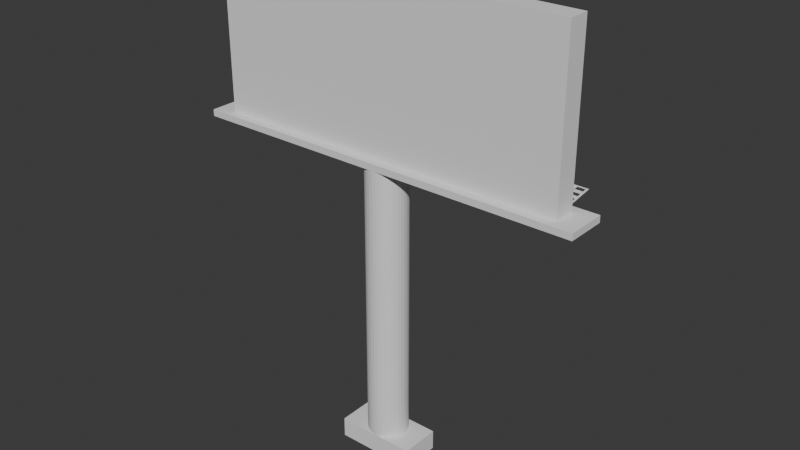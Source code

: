 # Source: outdoor_1.blend  (saved by Blender 4.2.66; exported with 4.5.12 LTS)
import bpy
from mathutils import Matrix  # noqa: F401  (used for matrix-valued properties, if any)

bpy.ops.wm.read_factory_settings(use_empty=True)
scene = bpy.context.scene
scene.name = 'Scene'

# ---- collections
col_collection = bpy.data.collections.new('Collection'); scene.collection.children.link(col_collection)
col_luz = bpy.data.collections.new('luz'); scene.collection.children.link(col_luz)
col_luminaria = bpy.data.collections.new('luminaria'); scene.collection.children.link(col_luminaria)

# ---- world
world_world = bpy.data.worlds.new('World'); scene.world = world_world
world_world.use_nodes = True; world_world.node_tree.nodes.clear()
_N = world_world.node_tree.nodes; _L = world_world.node_tree.links
n0 = _N.new('ShaderNodeOutputWorld'); n0.name = 'World Output'; n0.location = (300, 300)
n1 = _N.new('ShaderNodeBackground'); n1.name = 'Background'; n1.location = (10, 300)
n1.inputs[0].default_value = (0.05088, 0.05088, 0.05088, 1.0)
_L.new(n1.outputs[0], n0.inputs[0])
n0.is_active_output = True
world_world.color = (0.05088, 0.05088, 0.05088)
world_world.sun_shadow_jitter_overblur = 0.0

# ---- meshes
me_cube_003 = bpy.data.meshes.new('Cube.003')
me_cube_003.from_pydata([(-2.0, -1.0, 0.0), (-2.0, -1.0, 1.0), (-2.0, 1.0, 0.0), (-2.0, 1.0, 1.0), (2.0, -1.0, 0.0), (2.0, -1.0, 1.0), (2.0, 1.0, 0.0), (2.0, 1.0, 1.0), (-9.0, -1.0, 15.33), (-9.0, -1.0, 15.0), (0.0, 1.0, 1.0), (0.0, 1.0, 15.0), (0.1951, 0.9808, 1.0), (0.1951, 0.9808, 15.0), (0.3827, 0.9239, 1.0), (0.3827, 0.9239, 15.0), (0.5556, 0.8315, 1.0), (0.5556, 0.8315, 15.0), (0.7071, 0.7071, 1.0), (0.7071, 0.7071, 15.0), (0.8315, 0.5556, 1.0), (0.8315, 0.5556, 15.0), (0.9239, 0.3827, 1.0), (0.9239, 0.3827, 15.0), (0.9808, 0.1951, 1.0), (0.9808, 0.1951, 15.0), (1.0, 0.0, 1.0), (1.0, 0.0, 15.0), (0.9808, -0.1951, 1.0), (0.9808, -0.1951, 15.0), (0.9239, -0.3827, 1.0), (0.9239, -0.3827, 15.0), (0.8315, -0.5556, 1.0), (0.8315, -0.5556, 15.0), (0.7071, -0.7071, 1.0), (0.7071, -0.7071, 15.0), (0.5556, -0.8315, 1.0), (0.5556, -0.8315, 15.0), (0.3827, -0.9239, 1.0), (0.3827, -0.9239, 15.0), (0.1951, -0.9808, 1.0), (0.1951, -0.9808, 15.0), (0.0, -1.0, 1.0), (0.0, -1.0, 15.0), (-0.1951, -0.9808, 1.0), (-0.1951, -0.9808, 15.0), (-0.3827, -0.9239, 1.0), (-0.3827, -0.9239, 15.0), (-0.5556, -0.8315, 1.0), (-0.5556, -0.8315, 15.0), (-0.7071, -0.7071, 1.0), (-0.7071, -0.7071, 15.0), (-0.8315, -0.5556, 1.0), (-0.8315, -0.5556, 15.0), (-0.9239, -0.3827, 1.0), (-0.9239, -0.3827, 15.0), (-0.9808, -0.1951, 1.0), (-0.9808, -0.1951, 15.0), (-1.0, 0.0, 1.0), (-1.0, 0.0, 15.0), (-0.9808, 0.1951, 1.0), (-0.9808, 0.1951, 15.0), (-0.9239, 0.3827, 1.0), (-0.9239, 0.3827, 15.0), (-0.8315, 0.5556, 1.0), (-0.8315, 0.5556, 15.0), (-0.7071, 0.7071, 1.0), (-0.7071, 0.7071, 15.0), (-0.5556, 0.8315, 1.0), (-0.5556, 0.8315, 15.0), (-0.3827, 0.9239, 1.0), (-0.3827, 0.9239, 15.0), (-0.1951, 0.9808, 1.0), (-0.1951, 0.9808, 15.0), (-9.0, 1.0, 15.0), (-9.0, 1.0, 15.33), (9.0, -1.0, 15.0), (9.0, -1.0, 15.33), (9.0, 1.0, 15.0), (9.0, 1.0, 15.33), (9.0, -0.5409, 15.33), (9.0, -0.5409, 15.0), (-9.0, -0.5409, 15.33), (-9.0, -0.5409, 15.0), (9.0, 0.5263, 15.0), (-9.0, 0.5263, 15.33), (9.0, 0.5263, 15.33), (-9.0, 0.5263, 15.0), (9.0, 0.5263, 23.33), (9.0, -0.5409, 23.33), (-9.0, -0.5409, 23.33), (-9.0, 0.5263, 23.33), (-10.0, 1.0, 15.33), (-10.0, 1.0, 15.0), (-10.0, 0.5263, 15.33), (-10.0, -1.0, 15.0), (-10.0, -1.0, 15.33), (-10.0, -0.5409, 15.0), (-10.0, -0.5409, 15.33), (-10.0, 0.5263, 15.0), (10.0, -1.0, 15.33), (10.0, -1.0, 15.0), (10.0, -0.5409, 15.33), (10.0, 0.5263, 15.0), (10.0, 1.0, 15.0), (10.0, 1.0, 15.33), (10.0, 0.5263, 15.33), (10.0, -0.5409, 15.0), (8.711, 2.258, 15.6), (-8.714, 2.258, 15.6), (8.711, 0.4936, 15.34), (-8.714, 0.4936, 15.34), (8.609, 2.258, 15.6), (8.217, 2.258, 15.6), (7.826, 2.258, 15.6), (7.435, 2.258, 15.6), (7.043, 2.258, 15.6), (6.652, 2.258, 15.6), (6.261, 2.258, 15.6), (5.87, 2.258, 15.6), (5.478, 2.258, 15.6), (5.087, 2.258, 15.6), (4.696, 2.258, 15.6), (4.304, 2.258, 15.6), (3.913, 2.258, 15.6), (3.522, 2.258, 15.6), (3.13, 2.258, 15.6), (2.739, 2.258, 15.6), (2.348, 2.258, 15.6), (1.957, 2.258, 15.6), (1.565, 2.258, 15.6), (1.174, 2.258, 15.6), (0.7826, 2.258, 15.6), (0.3913, 2.258, 15.6), (-3.874e-07, 2.258, 15.6), (-0.3913, 2.258, 15.6), (-0.7826, 2.258, 15.6), (-1.174, 2.258, 15.6), (-1.565, 2.258, 15.6), (-1.957, 2.258, 15.6), (-2.348, 2.258, 15.6), (-2.739, 2.258, 15.6), (-3.13, 2.258, 15.6), (-3.522, 2.258, 15.6), (-3.913, 2.258, 15.6), (-4.304, 2.258, 15.6), (-4.696, 2.258, 15.6), (-5.087, 2.258, 15.6), (-5.478, 2.258, 15.6), (-5.87, 2.258, 15.6), (-6.261, 2.258, 15.6), (-6.652, 2.258, 15.6), (-7.043, 2.258, 15.6), (-7.435, 2.258, 15.6), (-7.826, 2.258, 15.6), (-8.217, 2.258, 15.6), (-8.609, 2.258, 15.6), (-8.609, 0.4936, 15.34), (-8.217, 0.4936, 15.34), (-7.826, 0.4936, 15.34), (-7.435, 0.4936, 15.34), (-7.043, 0.4936, 15.34), (-6.652, 0.4936, 15.34), (-6.261, 0.4936, 15.34), (-5.87, 0.4936, 15.34), (-5.478, 0.4936, 15.34), (-5.087, 0.4936, 15.34), (-4.696, 0.4936, 15.34), (-4.304, 0.4936, 15.34), (-3.913, 0.4936, 15.34), (-3.522, 0.4936, 15.34), (-3.13, 0.4936, 15.34), (-2.739, 0.4936, 15.34), (-2.348, 0.4936, 15.34), (-1.957, 0.4936, 15.34), (-1.565, 0.4936, 15.34), (-1.174, 0.4936, 15.34), (-0.7826, 0.4936, 15.34), (-0.3913, 0.4936, 15.34), (3.874e-07, 0.4936, 15.34), (0.3913, 0.4936, 15.34), (0.7826, 0.4936, 15.34), (1.174, 0.4936, 15.34), (1.565, 0.4936, 15.34), (1.957, 0.4936, 15.34), (2.348, 0.4936, 15.34), (2.739, 0.4936, 15.34), (3.13, 0.4936, 15.34), (3.522, 0.4936, 15.34), (3.913, 0.4936, 15.34), (4.304, 0.4936, 15.34), (4.696, 0.4936, 15.34), (5.087, 0.4936, 15.34), (5.478, 0.4936, 15.34), (5.87, 0.4936, 15.34), (6.261, 0.4936, 15.34), (6.652, 0.4936, 15.34), (7.043, 0.4936, 15.34), (7.435, 0.4936, 15.34), (7.826, 0.4936, 15.34), (8.217, 0.4936, 15.34), (8.609, 0.4936, 15.34), (8.711, 0.5844, 15.36), (8.711, 0.7822, 15.39), (8.711, 0.9801, 15.42), (8.711, 1.178, 15.44), (8.711, 1.376, 15.47), (8.711, 1.574, 15.5), (8.711, 1.771, 15.53), (8.711, 1.969, 15.56), (8.711, 2.167, 15.59), (-8.714, 2.167, 15.59), (-8.714, 1.969, 15.56), (-8.714, 1.771, 15.53), (-8.714, 1.574, 15.5), (-8.714, 1.376, 15.47), (-8.714, 1.178, 15.44), (-8.714, 0.9801, 15.42), (-8.714, 0.7822, 15.39), (-8.714, 0.5844, 15.36), (-8.609, 0.5844, 15.36), (-8.609, 0.7822, 15.39), (-8.609, 0.9801, 15.42), (-8.609, 1.178, 15.44), (-8.609, 1.376, 15.47), (-8.609, 1.574, 15.5), (-8.609, 1.771, 15.53), (-8.609, 1.969, 15.56), (-8.609, 2.167, 15.59), (-8.217, 0.5844, 15.36), (-8.217, 0.7822, 15.39), (-8.217, 0.9801, 15.42), (-8.217, 1.178, 15.44), (-8.217, 1.376, 15.47), (-8.217, 1.574, 15.5), (-8.217, 1.771, 15.53), (-8.217, 1.969, 15.56), (-8.217, 2.167, 15.59), (-7.826, 0.5844, 15.36), (-7.826, 0.7822, 15.39), (-7.826, 0.9801, 15.42), (-7.826, 1.178, 15.44), (-7.826, 1.376, 15.47), (-7.826, 1.574, 15.5), (-7.826, 1.771, 15.53), (-7.826, 1.969, 15.56), (-7.826, 2.167, 15.59), (-7.435, 0.5844, 15.36), (-7.435, 0.7822, 15.39), (-7.435, 0.9801, 15.42), (-7.435, 1.178, 15.44), (-7.435, 1.376, 15.47), (-7.435, 1.574, 15.5), (-7.435, 1.771, 15.53), (-7.435, 1.969, 15.56), (-7.435, 2.167, 15.59), (-7.043, 0.5844, 15.36), (-7.043, 0.7822, 15.39), (-7.043, 0.9801, 15.42), (-7.043, 1.178, 15.44), (-7.043, 1.376, 15.47), (-7.043, 1.574, 15.5), (-7.043, 1.771, 15.53), (-7.043, 1.969, 15.56), (-7.043, 2.167, 15.59), (-6.652, 0.5844, 15.36), (-6.652, 0.7822, 15.39), (-6.652, 0.9801, 15.42), (-6.652, 1.178, 15.44), (-6.652, 1.376, 15.47), (-6.652, 1.574, 15.5), (-6.652, 1.771, 15.53), (-6.652, 1.969, 15.56), (-6.652, 2.167, 15.59), (-6.261, 0.5844, 15.36), (-6.261, 0.7822, 15.39), (-6.261, 0.9801, 15.42), (-6.261, 1.178, 15.44), (-6.261, 1.376, 15.47), (-6.261, 1.574, 15.5), (-6.261, 1.771, 15.53), (-6.261, 1.969, 15.56), (-6.261, 2.167, 15.59), (-5.87, 0.5844, 15.36), (-5.87, 0.7822, 15.39), (-5.87, 0.9801, 15.42), (-5.87, 1.178, 15.44), (-5.87, 1.376, 15.47), (-5.87, 1.574, 15.5), (-5.87, 1.771, 15.53), (-5.87, 1.969, 15.56), (-5.87, 2.167, 15.59), (-5.478, 0.5844, 15.36), (-5.478, 0.7822, 15.39), (-5.478, 0.9801, 15.42), (-5.478, 1.178, 15.44), (-5.478, 1.376, 15.47), (-5.478, 1.574, 15.5), (-5.478, 1.771, 15.53), (-5.478, 1.969, 15.56), (-5.478, 2.167, 15.59), (-5.087, 0.5844, 15.36), (-5.087, 0.7822, 15.39), (-5.087, 0.9801, 15.42), (-5.087, 1.178, 15.44), (-5.087, 1.376, 15.47), (-5.087, 1.574, 15.5), (-5.087, 1.771, 15.53), (-5.087, 1.969, 15.56), (-5.087, 2.167, 15.59), (-4.696, 0.5844, 15.36), (-4.696, 0.7822, 15.39), (-4.696, 0.9801, 15.42), (-4.696, 1.178, 15.44), (-4.696, 1.376, 15.47), (-4.696, 1.574, 15.5), (-4.696, 1.771, 15.53), (-4.696, 1.969, 15.56), (-4.696, 2.167, 15.59), (-4.304, 0.5844, 15.36), (-4.304, 0.7822, 15.39), (-4.304, 0.9801, 15.42), (-4.304, 1.178, 15.44), (-4.304, 1.376, 15.47), (-4.304, 1.574, 15.5), (-4.304, 1.771, 15.53), (-4.304, 1.969, 15.56), (-4.304, 2.167, 15.59), (-3.913, 0.5844, 15.36), (-3.913, 0.7822, 15.39), (-3.913, 0.9801, 15.42), (-3.913, 1.178, 15.44), (-3.913, 1.376, 15.47), (-3.913, 1.574, 15.5), (-3.913, 1.771, 15.53), (-3.913, 1.969, 15.56), (-3.913, 2.167, 15.59), (-3.522, 0.5844, 15.36), (-3.522, 0.7822, 15.39), (-3.522, 0.9801, 15.42), (-3.522, 1.178, 15.44), (-3.522, 1.376, 15.47), (-3.522, 1.574, 15.5), (-3.522, 1.771, 15.53), (-3.522, 1.969, 15.56), (-3.522, 2.167, 15.59), (-3.13, 0.5844, 15.36), (-3.13, 0.7822, 15.39), (-3.13, 0.9801, 15.42), (-3.13, 1.178, 15.44), (-3.13, 1.376, 15.47), (-3.13, 1.574, 15.5), (-3.13, 1.771, 15.53), (-3.13, 1.969, 15.56), (-3.13, 2.167, 15.59), (-2.739, 0.5844, 15.36), (-2.739, 0.7822, 15.39), (-2.739, 0.9801, 15.42), (-2.739, 1.178, 15.44), (-2.739, 1.376, 15.47), (-2.739, 1.574, 15.5), (-2.739, 1.771, 15.53), (-2.739, 1.969, 15.56), (-2.739, 2.167, 15.59), (-2.348, 0.5844, 15.36), (-2.348, 0.7822, 15.39), (-2.348, 0.9801, 15.42), (-2.348, 1.178, 15.44), (-2.348, 1.376, 15.47), (-2.348, 1.574, 15.5), (-2.348, 1.771, 15.53), (-2.348, 1.969, 15.56), (-2.348, 2.167, 15.59), (-1.957, 0.5844, 15.36), (-1.957, 0.7822, 15.39), (-1.957, 0.9801, 15.42), (-1.957, 1.178, 15.44), (-1.957, 1.376, 15.47), (-1.957, 1.574, 15.5), (-1.957, 1.771, 15.53), (-1.957, 1.969, 15.56), (-1.957, 2.167, 15.59), (-1.565, 0.5844, 15.36), (-1.565, 0.7822, 15.39), (-1.565, 0.9801, 15.42), (-1.565, 1.178, 15.44), (-1.565, 1.376, 15.47), (-1.565, 1.574, 15.5), (-1.565, 1.771, 15.53), (-1.565, 1.969, 15.56), (-1.565, 2.167, 15.59), (-1.174, 0.5844, 15.36), (-1.174, 0.7822, 15.39), (-1.174, 0.9801, 15.42), (-1.174, 1.178, 15.44), (-1.174, 1.376, 15.47), (-1.174, 1.574, 15.5), (-1.174, 1.771, 15.53), (-1.174, 1.969, 15.56), (-1.174, 2.167, 15.59), (-0.7826, 0.5844, 15.36), (-0.7826, 0.7822, 15.39), (-0.7826, 0.9801, 15.42), (-0.7826, 1.178, 15.44), (-0.7826, 1.376, 15.47), (-0.7826, 1.574, 15.5), (-0.7826, 1.771, 15.53), (-0.7826, 1.969, 15.56), (-0.7826, 2.167, 15.59), (-0.3913, 0.5844, 15.36), (-0.3913, 0.7822, 15.39), (-0.3913, 0.9801, 15.42), (-0.3913, 1.178, 15.44), (-0.3913, 1.376, 15.47), (-0.3913, 1.574, 15.5), (-0.3913, 1.771, 15.53), (-0.3913, 1.969, 15.56), (-0.3913, 2.167, 15.59), (3.099e-07, 0.5844, 15.36), (2.325e-07, 0.7822, 15.39), (1.55e-07, 0.9801, 15.42), (7.749e-08, 1.178, 15.44), (0.0, 1.376, 15.47), (-7.749e-08, 1.574, 15.5), (-1.55e-07, 1.771, 15.53), (-2.325e-07, 1.969, 15.56), (-3.099e-07, 2.167, 15.59), (0.3913, 0.5844, 15.36), (0.3913, 0.7822, 15.39), (0.3913, 0.9801, 15.42), (0.3913, 1.178, 15.44), (0.3913, 1.376, 15.47), (0.3913, 1.574, 15.5), (0.3913, 1.771, 15.53), (0.3913, 1.969, 15.56), (0.3913, 2.167, 15.59), (0.7826, 0.5844, 15.36), (0.7826, 0.7822, 15.39), (0.7826, 0.9801, 15.42), (0.7826, 1.178, 15.44), (0.7826, 1.376, 15.47), (0.7826, 1.574, 15.5), (0.7826, 1.771, 15.53), (0.7826, 1.969, 15.56), (0.7826, 2.167, 15.59), (1.174, 0.5844, 15.36), (1.174, 0.7822, 15.39), (1.174, 0.9801, 15.42), (1.174, 1.178, 15.44), (1.174, 1.376, 15.47), (1.174, 1.574, 15.5), (1.174, 1.771, 15.53), (1.174, 1.969, 15.56), (1.174, 2.167, 15.59), (1.565, 0.5844, 15.36), (1.565, 0.7822, 15.39), (1.565, 0.9801, 15.42), (1.565, 1.178, 15.44), (1.565, 1.376, 15.47), (1.565, 1.574, 15.5), (1.565, 1.771, 15.53), (1.565, 1.969, 15.56), (1.565, 2.167, 15.59), (1.957, 0.5844, 15.36), (1.957, 0.7822, 15.39), (1.957, 0.9801, 15.42), (1.957, 1.178, 15.44), (1.957, 1.376, 15.47), (1.957, 1.574, 15.5), (1.957, 1.771, 15.53), (1.957, 1.969, 15.56), (1.957, 2.167, 15.59), (2.348, 0.5844, 15.36), (2.348, 0.7822, 15.39), (2.348, 0.9801, 15.42), (2.348, 1.178, 15.44), (2.348, 1.376, 15.47), (2.348, 1.574, 15.5), (2.348, 1.771, 15.53), (2.348, 1.969, 15.56), (2.348, 2.167, 15.59), (2.739, 0.5844, 15.36), (2.739, 0.7822, 15.39), (2.739, 0.9801, 15.42), (2.739, 1.178, 15.44), (2.739, 1.376, 15.47), (2.739, 1.574, 15.5), (2.739, 1.771, 15.53), (2.739, 1.969, 15.56), (2.739, 2.167, 15.59), (3.13, 0.5844, 15.36), (3.13, 0.7822, 15.39), (3.13, 0.9801, 15.42), (3.13, 1.178, 15.44), (3.13, 1.376, 15.47), (3.13, 1.574, 15.5), (3.13, 1.771, 15.53), (3.13, 1.969, 15.56), (3.13, 2.167, 15.59), (3.522, 0.5844, 15.36), (3.522, 0.7822, 15.39), (3.522, 0.9801, 15.42), (3.522, 1.178, 15.44), (3.522, 1.376, 15.47), (3.522, 1.574, 15.5), (3.522, 1.771, 15.53), (3.522, 1.969, 15.56), (3.522, 2.167, 15.59), (3.913, 0.5844, 15.36), (3.913, 0.7822, 15.39), (3.913, 0.9801, 15.42), (3.913, 1.178, 15.44), (3.913, 1.376, 15.47), (3.913, 1.574, 15.5), (3.913, 1.771, 15.53), (3.913, 1.969, 15.56), (3.913, 2.167, 15.59), (4.304, 0.5844, 15.36), (4.304, 0.7822, 15.39), (4.304, 0.9801, 15.42), (4.304, 1.178, 15.44), (4.304, 1.376, 15.47), (4.304, 1.574, 15.5), (4.304, 1.771, 15.53), (4.304, 1.969, 15.56), (4.304, 2.167, 15.59), (4.696, 0.5844, 15.36), (4.696, 0.7822, 15.39), (4.696, 0.9801, 15.42), (4.696, 1.178, 15.44), (4.696, 1.376, 15.47), (4.696, 1.574, 15.5), (4.696, 1.771, 15.53), (4.696, 1.969, 15.56), (4.696, 2.167, 15.59), (5.087, 0.5844, 15.36), (5.087, 0.7822, 15.39), (5.087, 0.9801, 15.42), (5.087, 1.178, 15.44), (5.087, 1.376, 15.47), (5.087, 1.574, 15.5), (5.087, 1.771, 15.53), (5.087, 1.969, 15.56), (5.087, 2.167, 15.59), (5.478, 0.5844, 15.36), (5.478, 0.7822, 15.39), (5.478, 0.9801, 15.42), (5.478, 1.178, 15.44), (5.478, 1.376, 15.47), (5.478, 1.574, 15.5), (5.478, 1.771, 15.53), (5.478, 1.969, 15.56), (5.478, 2.167, 15.59), (5.87, 0.5844, 15.36), (5.87, 0.7822, 15.39), (5.87, 0.9801, 15.42), (5.87, 1.178, 15.44), (5.87, 1.376, 15.47), (5.87, 1.574, 15.5), (5.87, 1.771, 15.53), (5.87, 1.969, 15.56), (5.87, 2.167, 15.59), (6.261, 0.5844, 15.36), (6.261, 0.7822, 15.39), (6.261, 0.9801, 15.42), (6.261, 1.178, 15.44), (6.261, 1.376, 15.47), (6.261, 1.574, 15.5), (6.261, 1.771, 15.53), (6.261, 1.969, 15.56), (6.261, 2.167, 15.59), (6.652, 0.5844, 15.36), (6.652, 0.7822, 15.39), (6.652, 0.9801, 15.42), (6.652, 1.178, 15.44), (6.652, 1.376, 15.47), (6.652, 1.574, 15.5), (6.652, 1.771, 15.53), (6.652, 1.969, 15.56), (6.652, 2.167, 15.59), (7.043, 0.5844, 15.36), (7.043, 0.7822, 15.39), (7.043, 0.9801, 15.42), (7.043, 1.178, 15.44), (7.043, 1.376, 15.47), (7.043, 1.574, 15.5), (7.043, 1.771, 15.53), (7.043, 1.969, 15.56), (7.043, 2.167, 15.59), (7.435, 0.5844, 15.36), (7.435, 0.7822, 15.39), (7.435, 0.9801, 15.42), (7.435, 1.178, 15.44), (7.435, 1.376, 15.47), (7.435, 1.574, 15.5), (7.435, 1.771, 15.53), (7.435, 1.969, 15.56), (7.435, 2.167, 15.59), (7.826, 0.5844, 15.36), (7.826, 0.7822, 15.39), (7.826, 0.9801, 15.42), (7.826, 1.178, 15.44), (7.826, 1.376, 15.47), (7.826, 1.574, 15.5), (7.826, 1.771, 15.53), (7.826, 1.969, 15.56), (7.826, 2.167, 15.59), (8.217, 0.5844, 15.36), (8.217, 0.7822, 15.39), (8.217, 0.9801, 15.42), (8.217, 1.178, 15.44), (8.217, 1.376, 15.47), (8.217, 1.574, 15.5), (8.217, 1.771, 15.53), (8.217, 1.969, 15.56), (8.217, 2.167, 15.59), (8.609, 0.5844, 15.36), (8.609, 0.7822, 15.39), (8.609, 0.9801, 15.42), (8.609, 1.178, 15.44), (8.609, 1.376, 15.47), (8.609, 1.574, 15.5), (8.609, 1.771, 15.53), (8.609, 1.969, 15.56), (8.609, 2.167, 15.59), (0.0, 0.9989, 15.25), (0.0, 2.544, 15.55), (0.008241, 0.9988, 15.25), (0.008241, 2.544, 15.55), (0.01617, 0.9982, 15.25), (0.01617, 2.544, 15.55), (0.02347, 0.9973, 15.26), (0.02347, 2.543, 15.55), (0.02987, 0.9961, 15.26), (0.02987, 2.542, 15.56), (0.03512, 0.9946, 15.27), (0.03512, 2.54, 15.56), (0.03903, 0.993, 15.27), (0.03903, 2.539, 15.57), (0.04143, 0.9911, 15.28), (0.04143, 2.537, 15.58), (0.04224, 0.9893, 15.29), (0.04224, 2.535, 15.59), (0.04143, 0.9874, 15.3), (0.04143, 2.533, 15.6), (0.03903, 0.9856, 15.31), (0.03903, 2.531, 15.6), (0.03512, 0.9839, 15.31), (0.03512, 2.529, 15.61), (0.02987, 0.9824, 15.32), (0.02987, 2.528, 15.62), (0.02347, 0.9812, 15.32), (0.02347, 2.527, 15.62), (0.01617, 0.9803, 15.33), (0.01617, 2.526, 15.63), (0.008241, 0.9798, 15.33), (0.008241, 2.525, 15.63), (0.0, 0.9796, 15.33), (0.0, 2.525, 15.63), (-0.008241, 0.9798, 15.33), (-0.008241, 2.525, 15.63), (-0.01617, 0.9803, 15.33), (-0.01617, 2.526, 15.63), (-0.02347, 0.9812, 15.32), (-0.02347, 2.527, 15.62), (-0.02987, 0.9824, 15.32), (-0.02987, 2.528, 15.62), (-0.03512, 0.9839, 15.31), (-0.03512, 2.529, 15.61), (-0.03903, 0.9856, 15.31), (-0.03903, 2.531, 15.6), (-0.04143, 0.9874, 15.3), (-0.04143, 2.533, 15.6), (-0.04224, 0.9893, 15.29), (-0.04224, 2.535, 15.59), (-0.04143, 0.9911, 15.28), (-0.04143, 2.537, 15.58), (-0.03903, 0.993, 15.27), (-0.03903, 2.539, 15.57), (-0.03512, 0.9946, 15.27), (-0.03512, 2.54, 15.56), (-0.02987, 0.9961, 15.26), (-0.02987, 2.542, 15.56), (-0.02347, 0.9973, 15.26), (-0.02347, 2.543, 15.55), (-0.01617, 0.9982, 15.25), (-0.01617, 2.544, 15.55), (-0.008241, 0.9988, 15.25), (-0.008241, 2.544, 15.55), (-3.0, 0.9989, 15.25), (-3.0, 2.544, 15.55), (-2.992, 0.9988, 15.25), (-2.992, 2.544, 15.55), (-2.984, 0.9982, 15.25), (-2.984, 2.544, 15.55), (-2.977, 0.9973, 15.26), (-2.977, 2.543, 15.55), (-2.97, 0.9961, 15.26), (-2.97, 2.542, 15.56), (-2.965, 0.9946, 15.27), (-2.965, 2.54, 15.56), (-2.961, 0.993, 15.27), (-2.961, 2.539, 15.57), (-2.959, 0.9911, 15.28), (-2.959, 2.537, 15.58), (-2.958, 0.9893, 15.29), (-2.958, 2.535, 15.59), (-2.959, 0.9874, 15.3), (-2.959, 2.533, 15.6), (-2.961, 0.9856, 15.31), (-2.961, 2.531, 15.6), (-2.965, 0.9839, 15.31), (-2.965, 2.529, 15.61), (-2.97, 0.9824, 15.32), (-2.97, 2.528, 15.62), (-2.977, 0.9812, 15.32), (-2.977, 2.527, 15.62), (-2.984, 0.9803, 15.33), (-2.984, 2.526, 15.63), (-2.992, 0.9798, 15.33), (-2.992, 2.525, 15.63), (-3.0, 0.9796, 15.33), (-3.0, 2.525, 15.63), (-3.008, 0.9798, 15.33), (-3.008, 2.525, 15.63), (-3.016, 0.9803, 15.33), (-3.016, 2.526, 15.63), (-3.023, 0.9812, 15.32), (-3.023, 2.527, 15.62), (-3.03, 0.9824, 15.32), (-3.03, 2.528, 15.62), (-3.035, 0.9839, 15.31), (-3.035, 2.529, 15.61), (-3.039, 0.9856, 15.31), (-3.039, 2.531, 15.6), (-3.041, 0.9874, 15.3), (-3.041, 2.533, 15.6), (-3.042, 0.9893, 15.29), (-3.042, 2.535, 15.59), (-3.041, 0.9911, 15.28), (-3.041, 2.537, 15.58), (-3.039, 0.993, 15.27), (-3.039, 2.539, 15.57), (-3.035, 0.9946, 15.27), (-3.035, 2.54, 15.56), (-3.03, 0.9961, 15.26), (-3.03, 2.542, 15.56), (-3.023, 0.9973, 15.26), (-3.023, 2.543, 15.55), (-3.016, 0.9982, 15.25), (-3.016, 2.544, 15.55), (-3.008, 0.9988, 15.25), (-3.008, 2.544, 15.55), (3.0, 0.9989, 15.25), (3.0, 2.544, 15.55), (3.008, 0.9988, 15.25), (3.008, 2.544, 15.55), (3.016, 0.9982, 15.25), (3.016, 2.544, 15.55), (3.023, 0.9973, 15.26), (3.023, 2.543, 15.55), (3.03, 0.9961, 15.26), (3.03, 2.542, 15.56), (3.035, 0.9946, 15.27), (3.035, 2.54, 15.56), (3.039, 0.993, 15.27), (3.039, 2.539, 15.57), (3.041, 0.9911, 15.28), (3.041, 2.537, 15.58), (3.042, 0.9893, 15.29), (3.042, 2.535, 15.59), (3.041, 0.9874, 15.3), (3.041, 2.533, 15.6), (3.039, 0.9856, 15.31), (3.039, 2.531, 15.6), (3.035, 0.9839, 15.31), (3.035, 2.529, 15.61), (3.03, 0.9824, 15.32), (3.03, 2.528, 15.62), (3.023, 0.9812, 15.32), (3.023, 2.527, 15.62), (3.016, 0.9803, 15.33), (3.016, 2.526, 15.63), (3.008, 0.9798, 15.33), (3.008, 2.525, 15.63), (3.0, 0.9796, 15.33), (3.0, 2.525, 15.63), (2.992, 0.9798, 15.33), (2.992, 2.525, 15.63), (2.984, 0.9803, 15.33), (2.984, 2.526, 15.63), (2.977, 0.9812, 15.32), (2.977, 2.527, 15.62), (2.97, 0.9824, 15.32), (2.97, 2.528, 15.62), (2.965, 0.9839, 15.31), (2.965, 2.529, 15.61), (2.961, 0.9856, 15.31), (2.961, 2.531, 15.6), (2.959, 0.9874, 15.3), (2.959, 2.533, 15.6), (2.958, 0.9893, 15.29), (2.958, 2.535, 15.59), (2.959, 0.9911, 15.28), (2.959, 2.537, 15.58), (2.961, 0.993, 15.27), (2.961, 2.539, 15.57), (2.965, 0.9946, 15.27), (2.965, 2.54, 15.56), (2.97, 0.9961, 15.26), (2.97, 2.542, 15.56), (2.977, 0.9973, 15.26), (2.977, 2.543, 15.55), (2.984, 0.9982, 15.25), (2.984, 2.544, 15.55), (2.992, 0.9988, 15.25), (2.992, 2.544, 15.55), (7.0, 0.9989, 15.25), (7.0, 2.544, 15.55), (7.008, 0.9988, 15.25), (7.008, 2.544, 15.55), (7.016, 0.9982, 15.25), (7.016, 2.544, 15.55), (7.023, 0.9973, 15.26), (7.023, 2.543, 15.55), (7.03, 0.9961, 15.26), (7.03, 2.542, 15.56), (7.035, 0.9946, 15.27), (7.035, 2.54, 15.56), (7.039, 0.993, 15.27), (7.039, 2.539, 15.57), (7.041, 0.9911, 15.28), (7.041, 2.537, 15.58), (7.042, 0.9893, 15.29), (7.042, 2.535, 15.59), (7.041, 0.9874, 15.3), (7.041, 2.533, 15.6), (7.039, 0.9856, 15.31), (7.039, 2.531, 15.6), (7.035, 0.9839, 15.31), (7.035, 2.529, 15.61), (7.03, 0.9824, 15.32), (7.03, 2.528, 15.62), (7.023, 0.9812, 15.32), (7.023, 2.527, 15.62), (7.016, 0.9803, 15.33), (7.016, 2.526, 15.63), (7.008, 0.9798, 15.33), (7.008, 2.525, 15.63), (7.0, 0.9796, 15.33), (7.0, 2.525, 15.63), (6.992, 0.9798, 15.33), (6.992, 2.525, 15.63), (6.984, 0.9803, 15.33), (6.984, 2.526, 15.63), (6.977, 0.9812, 15.32), (6.977, 2.527, 15.62), (6.97, 0.9824, 15.32), (6.97, 2.528, 15.62), (6.965, 0.9839, 15.31), (6.965, 2.529, 15.61), (6.961, 0.9856, 15.31), (6.961, 2.531, 15.6), (6.959, 0.9874, 15.3), (6.959, 2.533, 15.6), (6.958, 0.9893, 15.29), (6.958, 2.535, 15.59), (6.959, 0.9911, 15.28), (6.959, 2.537, 15.58), (6.961, 0.993, 15.27), (6.961, 2.539, 15.57), (6.965, 0.9946, 15.27), (6.965, 2.54, 15.56), (6.97, 0.9961, 15.26), (6.97, 2.542, 15.56), (6.977, 0.9973, 15.26), (6.977, 2.543, 15.55), (6.984, 0.9982, 15.25), (6.984, 2.544, 15.55), (6.992, 0.9988, 15.25), (6.992, 2.544, 15.55), (-7.0, 0.9989, 15.25), (-7.0, 2.544, 15.55), (-6.992, 0.9988, 15.25), (-6.992, 2.544, 15.55), (-6.984, 0.9982, 15.25), (-6.984, 2.544, 15.55), (-6.977, 0.9973, 15.26), (-6.977, 2.543, 15.55), (-6.97, 0.9961, 15.26), (-6.97, 2.542, 15.56), (-6.965, 0.9946, 15.27), (-6.965, 2.54, 15.56), (-6.961, 0.993, 15.27), (-6.961, 2.539, 15.57), (-6.959, 0.9911, 15.28), (-6.959, 2.537, 15.58), (-6.958, 0.9893, 15.29), (-6.958, 2.535, 15.59), (-6.959, 0.9874, 15.3), (-6.959, 2.533, 15.6), (-6.961, 0.9856, 15.31), (-6.961, 2.531, 15.6), (-6.965, 0.9839, 15.31), (-6.965, 2.529, 15.61), (-6.97, 0.9824, 15.32), (-6.97, 2.528, 15.62), (-6.977, 0.9812, 15.32), (-6.977, 2.527, 15.62), (-6.984, 0.9803, 15.33), (-6.984, 2.526, 15.63), (-6.992, 0.9798, 15.33), (-6.992, 2.525, 15.63), (-7.0, 0.9796, 15.33), (-7.0, 2.525, 15.63), (-7.008, 0.9798, 15.33), (-7.008, 2.525, 15.63), (-7.016, 0.9803, 15.33), (-7.016, 2.526, 15.63), (-7.023, 0.9812, 15.32), (-7.023, 2.527, 15.62), (-7.03, 0.9824, 15.32), (-7.03, 2.528, 15.62), (-7.035, 0.9839, 15.31), (-7.035, 2.529, 15.61), (-7.039, 0.9856, 15.31), (-7.039, 2.531, 15.6), (-7.041, 0.9874, 15.3), (-7.041, 2.533, 15.6), (-7.042, 0.9893, 15.29), (-7.042, 2.535, 15.59), (-7.041, 0.9911, 15.28), (-7.041, 2.537, 15.58), (-7.039, 0.993, 15.27), (-7.039, 2.539, 15.57), (-7.035, 0.9946, 15.27), (-7.035, 2.54, 15.56), (-7.03, 0.9961, 15.26), (-7.03, 2.542, 15.56), (-7.023, 0.9973, 15.26), (-7.023, 2.543, 15.55), (-7.016, 0.9982, 15.25), (-7.016, 2.544, 15.55), (-7.008, 0.9988, 15.25), (-7.008, 2.544, 15.55)], [], [(0, 1, 3, 2), (2, 3, 7, 6), (6, 7, 5, 4), (4, 5, 1, 0), (2, 6, 4, 0), (7, 3, 1, 5), (10, 11, 13, 12), (12, 13, 15, 14), (14, 15, 17, 16), (16, 17, 19, 18), (18, 19, 21, 20), (20, 21, 23, 22), (22, 23, 25, 24), (24, 25, 27, 26), (26, 27, 29, 28), (28, 29, 31, 30), (30, 31, 33, 32), (32, 33, 35, 34), (34, 35, 37, 36), (36, 37, 39, 38), (38, 39, 41, 40), (40, 41, 43, 42), (42, 43, 45, 44), (44, 45, 47, 46), (46, 47, 49, 48), (48, 49, 51, 50), (50, 51, 53, 52), (52, 53, 55, 54), (54, 55, 57, 56), (56, 57, 59, 58), (58, 59, 61, 60), (80, 82, 8, 77), (60, 61, 63, 62), (83, 81, 76, 9), (62, 63, 65, 64), (76, 77, 8, 9), (64, 65, 67, 66), (80, 77, 100, 102), (66, 67, 69, 68), (74, 75, 79, 78), (68, 69, 71, 70), (13, 11, 73, 71, 69, 67, 65, 63, 61, 59, 57, 55, 53, 51, 49, 47, 45, 43, 41, 39, 37, 35, 33, 31, 29, 27, 25, 23, 21, 19, 17, 15), (74, 87, 99, 93), (70, 71, 73, 72), (72, 73, 11, 10), (10, 12, 14, 16, 18, 20, 22, 24, 26, 28, 30, 32, 34, 36, 38, 40, 42, 44, 46, 48, 50, 52, 54, 56, 58, 60, 62, 64, 66, 68, 70, 72), (9, 8, 96, 95), (84, 78, 104, 103), (87, 84, 81, 83), (80, 86, 88, 89), (79, 75, 85, 86), (74, 78, 84, 87), (86, 80, 102, 106), (8, 82, 98, 96), (88, 91, 90, 89), (85, 82, 90, 91), (82, 80, 89, 90), (86, 85, 91, 88), (99, 94, 92, 93), (95, 96, 98, 97), (97, 98, 94, 99), (82, 85, 94, 98), (85, 75, 92, 94), (75, 74, 93, 92), (87, 83, 97, 99), (83, 9, 95, 97), (107, 102, 100, 101), (103, 106, 102, 107), (104, 105, 106, 103), (77, 76, 101, 100), (76, 81, 107, 101), (79, 86, 106, 105), (81, 84, 103, 107), (78, 79, 105, 104), (624, 210, 108, 112), (211, 228, 156, 109), (228, 237, 155, 156), (237, 246, 154, 155), (246, 255, 153, 154), (255, 264, 152, 153), (264, 273, 151, 152), (273, 282, 150, 151), (282, 291, 149, 150), (291, 300, 148, 149), (300, 309, 147, 148), (309, 318, 146, 147), (318, 327, 145, 146), (327, 336, 144, 145), (336, 345, 143, 144), (345, 354, 142, 143), (354, 363, 141, 142), (363, 372, 140, 141), (372, 381, 139, 140), (381, 390, 138, 139), (390, 399, 137, 138), (399, 408, 136, 137), (408, 417, 135, 136), (417, 426, 134, 135), (426, 435, 133, 134), (435, 444, 132, 133), (444, 453, 131, 132), (453, 462, 130, 131), (462, 471, 129, 130), (471, 480, 128, 129), (480, 489, 127, 128), (489, 498, 126, 127), (498, 507, 125, 126), (507, 516, 124, 125), (516, 525, 123, 124), (525, 534, 122, 123), (534, 543, 121, 122), (543, 552, 120, 121), (552, 561, 119, 120), (561, 570, 118, 119), (570, 579, 117, 118), (579, 588, 116, 117), (588, 597, 115, 116), (597, 606, 114, 115), (606, 615, 113, 114), (615, 624, 112, 113), (200, 201, 616, 607), (607, 616, 617, 608), (609, 618, 619, 610), (611, 620, 621, 612), (613, 622, 623, 614), (199, 200, 607, 598), (599, 608, 609, 600), (601, 610, 611, 602), (603, 612, 613, 604), (605, 614, 615, 606), (198, 199, 598, 589), (589, 598, 599, 590), (591, 600, 601, 592), (593, 602, 603, 594), (595, 604, 605, 596), (197, 198, 589, 580), (581, 590, 591, 582), (583, 592, 593, 584), (585, 594, 595, 586), (587, 596, 597, 588), (196, 197, 580, 571), (571, 580, 581, 572), (573, 582, 583, 574), (575, 584, 585, 576), (577, 586, 587, 578), (195, 196, 571, 562), (563, 572, 573, 564), (565, 574, 575, 566), (567, 576, 577, 568), (569, 578, 579, 570), (194, 195, 562, 553), (553, 562, 563, 554), (555, 564, 565, 556), (557, 566, 567, 558), (559, 568, 569, 560), (193, 194, 553, 544), (545, 554, 555, 546), (547, 556, 557, 548), (549, 558, 559, 550), (551, 560, 561, 552), (192, 193, 544, 535), (535, 544, 545, 536), (537, 546, 547, 538), (539, 548, 549, 540), (541, 550, 551, 542), (191, 192, 535, 526), (527, 536, 537, 528), (529, 538, 539, 530), (531, 540, 541, 532), (533, 542, 543, 534), (190, 191, 526, 517), (517, 526, 527, 518), (519, 528, 529, 520), (521, 530, 531, 522), (523, 532, 533, 524), (189, 190, 517, 508), (509, 518, 519, 510), (511, 520, 521, 512), (513, 522, 523, 514), (515, 524, 525, 516), (188, 189, 508, 499), (499, 508, 509, 500), (501, 510, 511, 502), (503, 512, 513, 504), (505, 514, 515, 506), (187, 188, 499, 490), (491, 500, 501, 492), (493, 502, 503, 494), (495, 504, 505, 496), (497, 506, 507, 498), (186, 187, 490, 481), (481, 490, 491, 482), (483, 492, 493, 484), (485, 494, 495, 486), (487, 496, 497, 488), (185, 186, 481, 472), (473, 482, 483, 474), (475, 484, 485, 476), (477, 486, 487, 478), (479, 488, 489, 480), (184, 185, 472, 463), (463, 472, 473, 464), (465, 474, 475, 466), (467, 476, 477, 468), (469, 478, 479, 470), (183, 184, 463, 454), (455, 464, 465, 456), (457, 466, 467, 458), (459, 468, 469, 460), (461, 470, 471, 462), (182, 183, 454, 445), (445, 454, 455, 446), (447, 456, 457, 448), (449, 458, 459, 450), (451, 460, 461, 452), (181, 182, 445, 436), (437, 446, 447, 438), (439, 448, 449, 440), (441, 450, 451, 442), (443, 452, 453, 444), (180, 181, 436, 427), (427, 436, 437, 428), (429, 438, 439, 430), (431, 440, 441, 432), (433, 442, 443, 434), (179, 180, 427, 418), (419, 428, 429, 420), (421, 430, 431, 422), (423, 432, 433, 424), (425, 434, 435, 426), (178, 179, 418, 409), (409, 418, 419, 410), (411, 420, 421, 412), (413, 422, 423, 414), (415, 424, 425, 416), (177, 178, 409, 400), (401, 410, 411, 402), (403, 412, 413, 404), (405, 414, 415, 406), (407, 416, 417, 408), (176, 177, 400, 391), (391, 400, 401, 392), (393, 402, 403, 394), (395, 404, 405, 396), (397, 406, 407, 398), (175, 176, 391, 382), (383, 392, 393, 384), (385, 394, 395, 386), (387, 396, 397, 388), (389, 398, 399, 390), (174, 175, 382, 373), (373, 382, 383, 374), (375, 384, 385, 376), (377, 386, 387, 378), (379, 388, 389, 380), (173, 174, 373, 364), (365, 374, 375, 366), (367, 376, 377, 368), (369, 378, 379, 370), (371, 380, 381, 372), (172, 173, 364, 355), (355, 364, 365, 356), (357, 366, 367, 358), (359, 368, 369, 360), (361, 370, 371, 362), (171, 172, 355, 346), (347, 356, 357, 348), (349, 358, 359, 350), (351, 360, 361, 352), (353, 362, 363, 354), (170, 171, 346, 337), (337, 346, 347, 338), (339, 348, 349, 340), (341, 350, 351, 342), (343, 352, 353, 344), (169, 170, 337, 328), (329, 338, 339, 330), (331, 340, 341, 332), (333, 342, 343, 334), (335, 344, 345, 336), (168, 169, 328, 319), (319, 328, 329, 320), (321, 330, 331, 322), (323, 332, 333, 324), (325, 334, 335, 326), (167, 168, 319, 310), (311, 320, 321, 312), (313, 322, 323, 314), (315, 324, 325, 316), (317, 326, 327, 318), (166, 167, 310, 301), (301, 310, 311, 302), (303, 312, 313, 304), (305, 314, 315, 306), (307, 316, 317, 308), (165, 166, 301, 292), (293, 302, 303, 294), (295, 304, 305, 296), (297, 306, 307, 298), (299, 308, 309, 300), (164, 165, 292, 283), (283, 292, 293, 284), (285, 294, 295, 286), (287, 296, 297, 288), (289, 298, 299, 290), (163, 164, 283, 274), (275, 284, 285, 276), (277, 286, 287, 278), (279, 288, 289, 280), (281, 290, 291, 282), (162, 163, 274, 265), (265, 274, 275, 266), (267, 276, 277, 268), (269, 278, 279, 270), (271, 280, 281, 272), (161, 162, 265, 256), (257, 266, 267, 258), (259, 268, 269, 260), (261, 270, 271, 262), (263, 272, 273, 264), (160, 161, 256, 247), (247, 256, 257, 248), (249, 258, 259, 250), (251, 260, 261, 252), (253, 262, 263, 254), (159, 160, 247, 238), (239, 248, 249, 240), (241, 250, 251, 242), (243, 252, 253, 244), (245, 254, 255, 246), (158, 159, 238, 229), (229, 238, 239, 230), (231, 240, 241, 232), (233, 242, 243, 234), (235, 244, 245, 236), (157, 158, 229, 220), (221, 230, 231, 222), (223, 232, 233, 224), (225, 234, 235, 226), (227, 236, 237, 228), (111, 157, 220, 219), (219, 220, 221, 218), (218, 221, 222, 217), (217, 222, 223, 216), (216, 223, 224, 215), (215, 224, 225, 214), (214, 225, 226, 213), (213, 226, 227, 212), (212, 227, 228, 211), (201, 110, 202, 616), (616, 202, 203, 617), (617, 203, 204, 618), (618, 204, 205, 619), (619, 205, 206, 620), (620, 206, 207, 621), (621, 207, 208, 622), (622, 208, 209, 623), (623, 209, 210, 624), (625, 626, 628, 627), (627, 628, 630, 629), (629, 630, 632, 631), (631, 632, 634, 633), (633, 634, 636, 635), (635, 636, 638, 637), (637, 638, 640, 639), (639, 640, 642, 641), (641, 642, 644, 643), (643, 644, 646, 645), (645, 646, 648, 647), (647, 648, 650, 649), (649, 650, 652, 651), (651, 652, 654, 653), (653, 654, 656, 655), (655, 656, 658, 657), (657, 658, 660, 659), (659, 660, 662, 661), (661, 662, 664, 663), (663, 664, 666, 665), (665, 666, 668, 667), (667, 668, 670, 669), (669, 670, 672, 671), (671, 672, 674, 673), (673, 674, 676, 675), (675, 676, 678, 677), (677, 678, 680, 679), (679, 680, 682, 681), (681, 682, 684, 683), (683, 684, 686, 685), (628, 626, 688, 686, 684, 682, 680, 678, 676, 674, 672, 670, 668, 666, 664, 662, 660, 658, 656, 654, 652, 650, 648, 646, 644, 642, 640, 638, 636, 634, 632, 630), (685, 686, 688, 687), (687, 688, 626, 625), (625, 627, 629, 631, 633, 635, 637, 639, 641, 643, 645, 647, 649, 651, 653, 655, 657, 659, 661, 663, 665, 667, 669, 671, 673, 675, 677, 679, 681, 683, 685, 687), (689, 690, 692, 691), (691, 692, 694, 693), (693, 694, 696, 695), (695, 696, 698, 697), (697, 698, 700, 699), (699, 700, 702, 701), (701, 702, 704, 703), (703, 704, 706, 705), (705, 706, 708, 707), (707, 708, 710, 709), (709, 710, 712, 711), (711, 712, 714, 713), (713, 714, 716, 715), (715, 716, 718, 717), (717, 718, 720, 719), (719, 720, 722, 721), (721, 722, 724, 723), (723, 724, 726, 725), (725, 726, 728, 727), (727, 728, 730, 729), (729, 730, 732, 731), (731, 732, 734, 733), (733, 734, 736, 735), (735, 736, 738, 737), (737, 738, 740, 739), (739, 740, 742, 741), (741, 742, 744, 743), (743, 744, 746, 745), (745, 746, 748, 747), (747, 748, 750, 749), (692, 690, 752, 750, 748, 746, 744, 742, 740, 738, 736, 734, 732, 730, 728, 726, 724, 722, 720, 718, 716, 714, 712, 710, 708, 706, 704, 702, 700, 698, 696, 694), (749, 750, 752, 751), (751, 752, 690, 689), (689, 691, 693, 695, 697, 699, 701, 703, 705, 707, 709, 711, 713, 715, 717, 719, 721, 723, 725, 727, 729, 731, 733, 735, 737, 739, 741, 743, 745, 747, 749, 751), (753, 754, 756, 755), (755, 756, 758, 757), (757, 758, 760, 759), (759, 760, 762, 761), (761, 762, 764, 763), (763, 764, 766, 765), (765, 766, 768, 767), (767, 768, 770, 769), (769, 770, 772, 771), (771, 772, 774, 773), (773, 774, 776, 775), (775, 776, 778, 777), (777, 778, 780, 779), (779, 780, 782, 781), (781, 782, 784, 783), (783, 784, 786, 785), (785, 786, 788, 787), (787, 788, 790, 789), (789, 790, 792, 791), (791, 792, 794, 793), (793, 794, 796, 795), (795, 796, 798, 797), (797, 798, 800, 799), (799, 800, 802, 801), (801, 802, 804, 803), (803, 804, 806, 805), (805, 806, 808, 807), (807, 808, 810, 809), (809, 810, 812, 811), (811, 812, 814, 813), (756, 754, 816, 814, 812, 810, 808, 806, 804, 802, 800, 798, 796, 794, 792, 790, 788, 786, 784, 782, 780, 778, 776, 774, 772, 770, 768, 766, 764, 762, 760, 758), (813, 814, 816, 815), (815, 816, 754, 753), (753, 755, 757, 759, 761, 763, 765, 767, 769, 771, 773, 775, 777, 779, 781, 783, 785, 787, 789, 791, 793, 795, 797, 799, 801, 803, 805, 807, 809, 811, 813, 815), (817, 818, 820, 819), (819, 820, 822, 821), (821, 822, 824, 823), (823, 824, 826, 825), (825, 826, 828, 827), (827, 828, 830, 829), (829, 830, 832, 831), (831, 832, 834, 833), (833, 834, 836, 835), (835, 836, 838, 837), (837, 838, 840, 839), (839, 840, 842, 841), (841, 842, 844, 843), (843, 844, 846, 845), (845, 846, 848, 847), (847, 848, 850, 849), (849, 850, 852, 851), (851, 852, 854, 853), (853, 854, 856, 855), (855, 856, 858, 857), (857, 858, 860, 859), (859, 860, 862, 861), (861, 862, 864, 863), (863, 864, 866, 865), (865, 866, 868, 867), (867, 868, 870, 869), (869, 870, 872, 871), (871, 872, 874, 873), (873, 874, 876, 875), (875, 876, 878, 877), (820, 818, 880, 878, 876, 874, 872, 870, 868, 866, 864, 862, 860, 858, 856, 854, 852, 850, 848, 846, 844, 842, 840, 838, 836, 834, 832, 830, 828, 826, 824, 822), (877, 878, 880, 879), (879, 880, 818, 817), (817, 819, 821, 823, 825, 827, 829, 831, 833, 835, 837, 839, 841, 843, 845, 847, 849, 851, 853, 855, 857, 859, 861, 863, 865, 867, 869, 871, 873, 875, 877, 879), (881, 882, 884, 883), (883, 884, 886, 885), (885, 886, 888, 887), (887, 888, 890, 889), (889, 890, 892, 891), (891, 892, 894, 893), (893, 894, 896, 895), (895, 896, 898, 897), (897, 898, 900, 899), (899, 900, 902, 901), (901, 902, 904, 903), (903, 904, 906, 905), (905, 906, 908, 907), (907, 908, 910, 909), (909, 910, 912, 911), (911, 912, 914, 913), (913, 914, 916, 915), (915, 916, 918, 917), (917, 918, 920, 919), (919, 920, 922, 921), (921, 922, 924, 923), (923, 924, 926, 925), (925, 926, 928, 927), (927, 928, 930, 929), (929, 930, 932, 931), (931, 932, 934, 933), (933, 934, 936, 935), (935, 936, 938, 937), (937, 938, 940, 939), (939, 940, 942, 941), (884, 882, 944, 942, 940, 938, 936, 934, 932, 930, 928, 926, 924, 922, 920, 918, 916, 914, 912, 910, 908, 906, 904, 902, 900, 898, 896, 894, 892, 890, 888, 886), (941, 942, 944, 943), (943, 944, 882, 881), (881, 883, 885, 887, 889, 891, 893, 895, 897, 899, 901, 903, 905, 907, 909, 911, 913, 915, 917, 919, 921, 923, 925, 927, 929, 931, 933, 935, 937, 939, 941, 943)])
_uv = me_cube_003.uv_layers.new(name='UVMap')
_uv.uv.foreach_set('vector', [0.375, 0.0, 0.625, 0.0, 0.625, 0.25, 0.375, 0.25, 0.375, 0.25, 0.625, 0.25, 0.625, 0.5, 0.375, 0.5, 0.375, 0.5, 0.625, 0.5, 0.625, 0.75, 0.375, 0.75, 0.375, 0.75, 0.625, 0.75, 0.625, 1.0, 0.375, 1.0, 0.125, 0.5, 0.375, 0.5, 0.375, 0.75, 0.125, 0.75, 0.625, 0.5, 0.875, 0.5, 0.875, 0.75, 0.625, 0.75, 1.0, 0.5, 1.0, 1.0, 0.9688, 1.0, 0.9688, 0.5, 0.9688, 0.5, 0.9688, 1.0, 0.9375, 1.0, 0.9375, 0.5, 0.9375, 0.5, 0.9375, 1.0, 0.9062, 1.0, 0.9062, 0.5, 0.9062, 0.5, 0.9062, 1.0, 0.875, 1.0, 0.875, 0.5, 0.875, 0.5, 0.875, 1.0, 0.8438, 1.0, 0.8438, 0.5, 0.8438, 0.5, 0.8438, 1.0, 0.8125, 1.0, 0.8125, 0.5, 0.8125, 0.5, 0.8125, 1.0, 0.7812, 1.0, 0.7812, 0.5, 0.7812, 0.5, 0.7812, 1.0, 0.75, 1.0, 0.75, 0.5, 0.75, 0.5, 0.75, 1.0, 0.7188, 1.0, 0.7188, 0.5, 0.7188, 0.5, 0.7188, 1.0, 0.6875, 1.0, 0.6875, 0.5, 0.6875, 0.5, 0.6875, 1.0, 0.6562, 1.0, 0.6562, 0.5, 0.6562, 0.5, 0.6562, 1.0, 0.625, 1.0, 0.625, 0.5, 0.625, 0.5, 0.625, 1.0, 0.5938, 1.0, 0.5938, 0.5, 0.5938, 0.5, 0.5938, 1.0, 0.5625, 1.0, 0.5625, 0.5, 0.5625, 0.5, 0.5625, 1.0, 0.5312, 1.0, 0.5312, 0.5, 0.5312, 0.5, 0.5312, 1.0, 0.5, 1.0, 0.5, 0.5, 0.5, 0.5, 0.5, 1.0, 0.4688, 1.0, 0.4688, 0.5, 0.4688, 0.5, 0.4688, 1.0, 0.4375, 1.0, 0.4375, 0.5, 0.4375, 0.5, 0.4375, 1.0, 0.4062, 1.0, 0.4062, 0.5, 0.4062, 0.5, 0.4062, 1.0, 0.375, 1.0, 0.375, 0.5, 0.375, 0.5, 0.375, 1.0, 0.3438, 1.0, 0.3438, 0.5, 0.3438, 0.5, 0.3438, 1.0, 0.3125, 1.0, 0.3125, 0.5, 0.3125, 0.5, 0.3125, 1.0, 0.2812, 1.0, 0.2812, 0.5, 0.2812, 0.5, 0.2812, 1.0, 0.25, 1.0, 0.25, 0.5, 0.25, 0.5, 0.25, 1.0, 0.2188, 1.0, 0.2188, 0.5, 0.375, 0.1926, 0.625, 0.1926, 0.625, 0.25, 0.375, 0.25, 0.2188, 0.5, 0.2188, 1.0, 0.1875, 1.0, 0.1875, 0.5, 0.375, 0.4426, 0.625, 0.4426, 0.625, 0.5, 0.375, 0.5, 0.1875, 0.5, 0.1875, 1.0, 0.1562, 1.0, 0.1562, 0.5, 0.375, 0.5, 0.625, 0.5, 0.625, 0.75, 0.375, 0.75, 0.1562, 0.5, 0.1562, 1.0, 0.125, 1.0, 0.125, 0.5, 0.375, 0.1926, 0.375, 0.25, 0.375, 0.25, 0.375, 0.1926, 0.125, 0.5, 0.125, 1.0, 0.09375, 1.0, 0.09375, 0.5, 0.125, 0.5, 0.375, 0.5, 0.375, 0.75, 0.125, 0.75, 0.09375, 0.5, 0.09375, 1.0, 0.0625, 1.0, 0.0625, 0.5, 0.2968, 0.4854, 0.25, 0.49, 0.2032, 0.4854, 0.1582, 0.4717, 0.1167, 0.4496, 0.08029, 0.4197, 0.05045, 0.3833, 0.02827, 0.3418, 0.01461, 0.2968, 0.01, 0.25, 0.01461, 0.2032, 0.02827, 0.1582, 0.05045, 0.1167, 0.08029, 0.08029, 0.1167, 0.05045, 0.1582, 0.02827, 0.2032, 0.01461, 0.25, 0.01, 0.2968, 0.01461, 0.3418, 0.02827, 0.3833, 0.05045, 0.4197, 0.08029, 0.4496, 0.1167, 0.4717, 0.1582, 0.4854, 0.2032, 0.49, 0.25, 0.4854, 0.2968, 0.4717, 0.3418, 0.4496, 0.3833, 0.4197, 0.4197, 0.3833, 0.4496, 0.3418, 0.4717, 0.375, 0.25, 0.375, 0.3064, 0.375, 0.3064, 0.375, 0.25, 0.0625, 0.5, 0.0625, 1.0, 0.03125, 1.0, 0.03125, 0.5, 0.03125, 0.5, 0.03125, 1.0, 0.0, 1.0, 0.0, 0.5, 0.75, 0.49, 0.7968, 0.4854, 0.8418, 0.4717, 0.8833, 0.4496, 0.9197, 0.4197, 0.9496, 0.3833, 0.9717, 0.3418, 0.9854, 0.2968, 0.99, 0.25, 0.9854, 0.2032, 0.9717, 0.1582, 0.9496, 0.1167, 0.9197, 0.08029, 0.8833, 0.05045, 0.8418, 0.02827, 0.7968, 0.01461, 0.75, 0.01, 0.7032, 0.01461, 0.6582, 0.02827, 0.6167, 0.05045, 0.5803, 0.08029, 0.5504, 0.1167, 0.5283, 0.1582, 0.5146, 0.2032, 0.51, 0.25, 0.5146, 0.2968, 0.5283, 0.3418, 0.5504, 0.3833, 0.5803, 0.4197, 0.6167, 0.4496, 0.6582, 0.4717, 0.7032, 0.4854, 0.375, 0.75, 0.625, 0.75, 0.625, 0.75, 0.375, 0.75, 0.625, 0.3064, 0.625, 0.25, 0.625, 0.25, 0.625, 0.3064, 0.375, 0.3064, 0.625, 0.3064, 0.625, 0.4426, 0.375, 0.4426, 0.625, 0.9426, 0.625, 0.8064, 0.625, 0.8064, 0.625, 0.9426, 0.375, 0.0, 0.625, 0.0, 0.625, 0.05637, 0.375, 0.05637, 0.375, 0.25, 0.625, 0.25, 0.625, 0.3064, 0.375, 0.3064, 0.625, 0.8064, 0.625, 0.9426, 0.625, 0.9426, 0.625, 0.8064, 0.625, 0.25, 0.625, 0.1926, 0.625, 0.1926, 0.625, 0.25, 0.375, 0.05637, 0.625, 0.05637, 0.625, 0.1926, 0.375, 0.1926, 0.875, 0.6936, 0.875, 0.5574, 0.875, 0.5574, 0.875, 0.6936, 0.625, 0.1926, 0.375, 0.1926, 0.375, 0.1926, 0.625, 0.1926, 0.375, 0.05637, 0.625, 0.05637, 0.625, 0.05637, 0.375, 0.05637, 0.625, 0.6936, 0.875, 0.6936, 0.875, 0.75, 0.625, 0.75, 0.625, 0.5, 0.875, 0.5, 0.875, 0.5574, 0.625, 0.5574, 0.625, 0.5574, 0.875, 0.5574, 0.875, 0.6936, 0.625, 0.6936, 0.875, 0.5574, 0.875, 0.6936, 0.875, 0.6936, 0.875, 0.5574, 0.625, 0.05637, 0.625, 0.0, 0.625, 0.0, 0.625, 0.05637, 0.375, 0.5, 0.125, 0.5, 0.125, 0.5, 0.375, 0.5, 0.375, 0.3064, 0.375, 0.4426, 0.375, 0.4426, 0.375, 0.3064, 0.375, 0.4426, 0.375, 0.5, 0.375, 0.5, 0.375, 0.4426, 0.375, 0.9426, 0.625, 0.9426, 0.625, 1.0, 0.375, 1.0, 0.375, 0.8064, 0.625, 0.8064, 0.625, 0.9426, 0.375, 0.9426, 0.375, 0.75, 0.625, 0.75, 0.625, 0.8064, 0.375, 0.8064, 0.625, 0.5, 0.375, 0.5, 0.375, 0.5, 0.625, 0.5, 0.625, 0.5, 0.625, 0.4426, 0.625, 0.4426, 0.625, 0.5, 0.375, 0.0, 0.375, 0.05637, 0.375, 0.05637, 0.375, 0.0, 0.625, 0.4426, 0.625, 0.3064, 0.625, 0.3064, 0.625, 0.4426, 0.125, 0.75, 0.375, 0.75, 0.375, 0.75, 0.125, 0.75, 0.9783, 0.9, 1.0, 0.9, 1.0, 1.0, 0.9783, 1.0, 0.0, 0.9, 0.02174, 0.9, 0.02174, 1.0, 0.0, 1.0, 0.02174, 0.9, 0.04348, 0.9, 0.04348, 1.0, 0.02174, 1.0, 0.04348, 0.9, 0.06522, 0.9, 0.06522, 1.0, 0.04348, 1.0, 0.06522, 0.9, 0.08696, 0.9, 0.08696, 1.0, 0.06522, 1.0, 0.08696, 0.9, 0.1087, 0.9, 0.1087, 1.0, 0.08696, 1.0, 0.1087, 0.9, 0.1304, 0.9, 0.1304, 1.0, 0.1087, 1.0, 0.1304, 0.9, 0.1522, 0.9, 0.1522, 1.0, 0.1304, 1.0, 0.1522, 0.9, 0.1739, 0.9, 0.1739, 1.0, 0.1522, 1.0, 0.1739, 0.9, 0.1957, 0.9, 0.1957, 1.0, 0.1739, 1.0, 0.1957, 0.9, 0.2174, 0.9, 0.2174, 1.0, 0.1957, 1.0, 0.2174, 0.9, 0.2391, 0.9, 0.2391, 1.0, 0.2174, 1.0, 0.2391, 0.9, 0.2609, 0.9, 0.2609, 1.0, 0.2391, 1.0, 0.2609, 0.9, 0.2826, 0.9, 0.2826, 1.0, 0.2609, 1.0, 0.2826, 0.9, 0.3043, 0.9, 0.3043, 1.0, 0.2826, 1.0, 0.3043, 0.9, 0.3261, 0.9, 0.3261, 1.0, 0.3043, 1.0, 0.3261, 0.9, 0.3478, 0.9, 0.3478, 1.0, 0.3261, 1.0, 0.3478, 0.9, 0.3696, 0.9, 0.3696, 1.0, 0.3478, 1.0, 0.3696, 0.9, 0.3913, 0.9, 0.3913, 1.0, 0.3696, 1.0, 0.3913, 0.9, 0.413, 0.9, 0.413, 1.0, 0.3913, 1.0, 0.413, 0.9, 0.4348, 0.9, 0.4348, 1.0, 0.413, 1.0, 0.4348, 0.9, 0.4565, 0.9, 0.4565, 1.0, 0.4348, 1.0, 0.4565, 0.9, 0.4783, 0.9, 0.4783, 1.0, 0.4565, 1.0, 0.4783, 0.9, 0.5, 0.9, 0.5, 1.0, 0.4783, 1.0, 0.5, 0.9, 0.5217, 0.9, 0.5217, 1.0, 0.5, 1.0, 0.5217, 0.9, 0.5435, 0.9, 0.5435, 1.0, 0.5217, 1.0, 0.5435, 0.9, 0.5652, 0.9, 0.5652, 1.0, 0.5435, 1.0, 0.5652, 0.9, 0.587, 0.9, 0.587, 1.0, 0.5652, 1.0, 0.587, 0.9, 0.6087, 0.9, 0.6087, 1.0, 0.587, 1.0, 0.6087, 0.9, 0.6304, 0.9, 0.6304, 1.0, 0.6087, 1.0, 0.6304, 0.9, 0.6522, 0.9, 0.6522, 1.0, 0.6304, 1.0, 0.6522, 0.9, 0.6739, 0.9, 0.6739, 1.0, 0.6522, 1.0, 0.6739, 0.9, 0.6957, 0.9, 0.6957, 1.0, 0.6739, 1.0, 0.6957, 0.9, 0.7174, 0.9, 0.7174, 1.0, 0.6957, 1.0, 0.7174, 0.9, 0.7391, 0.9, 0.7391, 1.0, 0.7174, 1.0, 0.7391, 0.9, 0.7609, 0.9, 0.7609, 1.0, 0.7391, 1.0, 0.7609, 0.9, 0.7826, 0.9, 0.7826, 1.0, 0.7609, 1.0, 0.7826, 0.9, 0.8043, 0.9, 0.8043, 1.0, 0.7826, 1.0, 0.8043, 0.9, 0.8261, 0.9, 0.8261, 1.0, 0.8043, 1.0, 0.8261, 0.9, 0.8478, 0.9, 0.8478, 1.0, 0.8261, 1.0, 0.8478, 0.9, 0.8696, 0.9, 0.8696, 1.0, 0.8478, 1.0, 0.8696, 0.9, 0.8913, 0.9, 0.8913, 1.0, 0.8696, 1.0, 0.8913, 0.9, 0.913, 0.9, 0.913, 1.0, 0.8913, 1.0, 0.913, 0.9, 0.9348, 0.9, 0.9348, 1.0, 0.913, 1.0, 0.9348, 0.9, 0.9565, 0.9, 0.9565, 1.0, 0.9348, 1.0, 0.9565, 0.9, 0.9783, 0.9, 0.9783, 1.0, 0.9565, 1.0, 0.9565, 0.0, 0.9783, 0.0, 0.9783, 0.1, 0.9565, 0.1, 0.9565, 0.1, 0.9783, 0.1, 0.9783, 0.2, 0.9565, 0.2, 0.9565, 0.3, 0.9783, 0.3, 0.9783, 0.4, 0.9565, 0.4, 0.9565, 0.5, 0.9783, 0.5, 0.9783, 0.6, 0.9565, 0.6, 0.9565, 0.7, 0.9783, 0.7, 0.9783, 0.8, 0.9565, 0.8, 0.9348, 0.0, 0.9565, 0.0, 0.9565, 0.1, 0.9348, 0.1, 0.9348, 0.2, 0.9565, 0.2, 0.9565, 0.3, 0.9348, 0.3, 0.9348, 0.4, 0.9565, 0.4, 0.9565, 0.5, 0.9348, 0.5, 0.9348, 0.6, 0.9565, 0.6, 0.9565, 0.7, 0.9348, 0.7, 0.9348, 0.8, 0.9565, 0.8, 0.9565, 0.9, 0.9348, 0.9, 0.913, 0.0, 0.9348, 0.0, 0.9348, 0.1, 0.913, 0.1, 0.913, 0.1, 0.9348, 0.1, 0.9348, 0.2, 0.913, 0.2, 0.913, 0.3, 0.9348, 0.3, 0.9348, 0.4, 0.913, 0.4, 0.913, 0.5, 0.9348, 0.5, 0.9348, 0.6, 0.913, 0.6, 0.913, 0.7, 0.9348, 0.7, 0.9348, 0.8, 0.913, 0.8, 0.8913, 0.0, 0.913, 0.0, 0.913, 0.1, 0.8913, 0.1, 0.8913, 0.2, 0.913, 0.2, 0.913, 0.3, 0.8913, 0.3, 0.8913, 0.4, 0.913, 0.4, 0.913, 0.5, 0.8913, 0.5, 0.8913, 0.6, 0.913, 0.6, 0.913, 0.7, 0.8913, 0.7, 0.8913, 0.8, 0.913, 0.8, 0.913, 0.9, 0.8913, 0.9, 0.8696, 0.0, 0.8913, 0.0, 0.8913, 0.1, 0.8696, 0.1, 0.8696, 0.1, 0.8913, 0.1, 0.8913, 0.2, 0.8696, 0.2, 0.8696, 0.3, 0.8913, 0.3, 0.8913, 0.4, 0.8696, 0.4, 0.8696, 0.5, 0.8913, 0.5, 0.8913, 0.6, 0.8696, 0.6, 0.8696, 0.7, 0.8913, 0.7, 0.8913, 0.8, 0.8696, 0.8, 0.8478, 0.0, 0.8696, 0.0, 0.8696, 0.1, 0.8478, 0.1, 0.8478, 0.2, 0.8696, 0.2, 0.8696, 0.3, 0.8478, 0.3, 0.8478, 0.4, 0.8696, 0.4, 0.8696, 0.5, 0.8478, 0.5, 0.8478, 0.6, 0.8696, 0.6, 0.8696, 0.7, 0.8478, 0.7, 0.8478, 0.8, 0.8696, 0.8, 0.8696, 0.9, 0.8478, 0.9, 0.8261, 0.0, 0.8478, 0.0, 0.8478, 0.1, 0.8261, 0.1, 0.8261, 0.1, 0.8478, 0.1, 0.8478, 0.2, 0.8261, 0.2, 0.8261, 0.3, 0.8478, 0.3, 0.8478, 0.4, 0.8261, 0.4, 0.8261, 0.5, 0.8478, 0.5, 0.8478, 0.6, 0.8261, 0.6, 0.8261, 0.7, 0.8478, 0.7, 0.8478, 0.8, 0.8261, 0.8, 0.8043, 0.0, 0.8261, 0.0, 0.8261, 0.1, 0.8043, 0.1, 0.8043, 0.2, 0.8261, 0.2, 0.8261, 0.3, 0.8043, 0.3, 0.8043, 0.4, 0.8261, 0.4, 0.8261, 0.5, 0.8043, 0.5, 0.8043, 0.6, 0.8261, 0.6, 0.8261, 0.7, 0.8043, 0.7, 0.8043, 0.8, 0.8261, 0.8, 0.8261, 0.9, 0.8043, 0.9, 0.7826, 0.0, 0.8043, 0.0, 0.8043, 0.1, 0.7826, 0.1, 0.7826, 0.1, 0.8043, 0.1, 0.8043, 0.2, 0.7826, 0.2, 0.7826, 0.3, 0.8043, 0.3, 0.8043, 0.4, 0.7826, 0.4, 0.7826, 0.5, 0.8043, 0.5, 0.8043, 0.6, 0.7826, 0.6, 0.7826, 0.7, 0.8043, 0.7, 0.8043, 0.8, 0.7826, 0.8, 0.7609, 0.0, 0.7826, 0.0, 0.7826, 0.1, 0.7609, 0.1, 0.7609, 0.2, 0.7826, 0.2, 0.7826, 0.3, 0.7609, 0.3, 0.7609, 0.4, 0.7826, 0.4, 0.7826, 0.5, 0.7609, 0.5, 0.7609, 0.6, 0.7826, 0.6, 0.7826, 0.7, 0.7609, 0.7, 0.7609, 0.8, 0.7826, 0.8, 0.7826, 0.9, 0.7609, 0.9, 0.7391, 0.0, 0.7609, 0.0, 0.7609, 0.1, 0.7391, 0.1, 0.7391, 0.1, 0.7609, 0.1, 0.7609, 0.2, 0.7391, 0.2, 0.7391, 0.3, 0.7609, 0.3, 0.7609, 0.4, 0.7391, 0.4, 0.7391, 0.5, 0.7609, 0.5, 0.7609, 0.6, 0.7391, 0.6, 0.7391, 0.7, 0.7609, 0.7, 0.7609, 0.8, 0.7391, 0.8, 0.7174, 0.0, 0.7391, 0.0, 0.7391, 0.1, 0.7174, 0.1, 0.7174, 0.2, 0.7391, 0.2, 0.7391, 0.3, 0.7174, 0.3, 0.7174, 0.4, 0.7391, 0.4, 0.7391, 0.5, 0.7174, 0.5, 0.7174, 0.6, 0.7391, 0.6, 0.7391, 0.7, 0.7174, 0.7, 0.7174, 0.8, 0.7391, 0.8, 0.7391, 0.9, 0.7174, 0.9, 0.6957, 0.0, 0.7174, 0.0, 0.7174, 0.1, 0.6957, 0.1, 0.6957, 0.1, 0.7174, 0.1, 0.7174, 0.2, 0.6957, 0.2, 0.6957, 0.3, 0.7174, 0.3, 0.7174, 0.4, 0.6957, 0.4, 0.6957, 0.5, 0.7174, 0.5, 0.7174, 0.6, 0.6957, 0.6, 0.6957, 0.7, 0.7174, 0.7, 0.7174, 0.8, 0.6957, 0.8, 0.6739, 0.0, 0.6957, 0.0, 0.6957, 0.1, 0.6739, 0.1, 0.6739, 0.2, 0.6957, 0.2, 0.6957, 0.3, 0.6739, 0.3, 0.6739, 0.4, 0.6957, 0.4, 0.6957, 0.5, 0.6739, 0.5, 0.6739, 0.6, 0.6957, 0.6, 0.6957, 0.7, 0.6739, 0.7, 0.6739, 0.8, 0.6957, 0.8, 0.6957, 0.9, 0.6739, 0.9, 0.6522, 0.0, 0.6739, 0.0, 0.6739, 0.1, 0.6522, 0.1, 0.6522, 0.1, 0.6739, 0.1, 0.6739, 0.2, 0.6522, 0.2, 0.6522, 0.3, 0.6739, 0.3, 0.6739, 0.4, 0.6522, 0.4, 0.6522, 0.5, 0.6739, 0.5, 0.6739, 0.6, 0.6522, 0.6, 0.6522, 0.7, 0.6739, 0.7, 0.6739, 0.8, 0.6522, 0.8, 0.6304, 0.0, 0.6522, 0.0, 0.6522, 0.1, 0.6304, 0.1, 0.6304, 0.2, 0.6522, 0.2, 0.6522, 0.3, 0.6304, 0.3, 0.6304, 0.4, 0.6522, 0.4, 0.6522, 0.5, 0.6304, 0.5, 0.6304, 0.6, 0.6522, 0.6, 0.6522, 0.7, 0.6304, 0.7, 0.6304, 0.8, 0.6522, 0.8, 0.6522, 0.9, 0.6304, 0.9, 0.6087, 0.0, 0.6304, 0.0, 0.6304, 0.1, 0.6087, 0.1, 0.6087, 0.1, 0.6304, 0.1, 0.6304, 0.2, 0.6087, 0.2, 0.6087, 0.3, 0.6304, 0.3, 0.6304, 0.4, 0.6087, 0.4, 0.6087, 0.5, 0.6304, 0.5, 0.6304, 0.6, 0.6087, 0.6, 0.6087, 0.7, 0.6304, 0.7, 0.6304, 0.8, 0.6087, 0.8, 0.587, 0.0, 0.6087, 0.0, 0.6087, 0.1, 0.587, 0.1, 0.587, 0.2, 0.6087, 0.2, 0.6087, 0.3, 0.587, 0.3, 0.587, 0.4, 0.6087, 0.4, 0.6087, 0.5, 0.587, 0.5, 0.587, 0.6, 0.6087, 0.6, 0.6087, 0.7, 0.587, 0.7, 0.587, 0.8, 0.6087, 0.8, 0.6087, 0.9, 0.587, 0.9, 0.5652, 0.0, 0.587, 0.0, 0.587, 0.1, 0.5652, 0.1, 0.5652, 0.1, 0.587, 0.1, 0.587, 0.2, 0.5652, 0.2, 0.5652, 0.3, 0.587, 0.3, 0.587, 0.4, 0.5652, 0.4, 0.5652, 0.5, 0.587, 0.5, 0.587, 0.6, 0.5652, 0.6, 0.5652, 0.7, 0.587, 0.7, 0.587, 0.8, 0.5652, 0.8, 0.5435, 0.0, 0.5652, 0.0, 0.5652, 0.1, 0.5435, 0.1, 0.5435, 0.2, 0.5652, 0.2, 0.5652, 0.3, 0.5435, 0.3, 0.5435, 0.4, 0.5652, 0.4, 0.5652, 0.5, 0.5435, 0.5, 0.5435, 0.6, 0.5652, 0.6, 0.5652, 0.7, 0.5435, 0.7, 0.5435, 0.8, 0.5652, 0.8, 0.5652, 0.9, 0.5435, 0.9, 0.5217, 0.0, 0.5435, 0.0, 0.5435, 0.1, 0.5217, 0.1, 0.5217, 0.1, 0.5435, 0.1, 0.5435, 0.2, 0.5217, 0.2, 0.5217, 0.3, 0.5435, 0.3, 0.5435, 0.4, 0.5217, 0.4, 0.5217, 0.5, 0.5435, 0.5, 0.5435, 0.6, 0.5217, 0.6, 0.5217, 0.7, 0.5435, 0.7, 0.5435, 0.8, 0.5217, 0.8, 0.5, 0.0, 0.5217, 0.0, 0.5217, 0.1, 0.5, 0.1, 0.5, 0.2, 0.5217, 0.2, 0.5217, 0.3, 0.5, 0.3, 0.5, 0.4, 0.5217, 0.4, 0.5217, 0.5, 0.5, 0.5, 0.5, 0.6, 0.5217, 0.6, 0.5217, 0.7, 0.5, 0.7, 0.5, 0.8, 0.5217, 0.8, 0.5217, 0.9, 0.5, 0.9, 0.4783, 0.0, 0.5, 0.0, 0.5, 0.1, 0.4783, 0.1, 0.4783, 0.1, 0.5, 0.1, 0.5, 0.2, 0.4783, 0.2, 0.4783, 0.3, 0.5, 0.3, 0.5, 0.4, 0.4783, 0.4, 0.4783, 0.5, 0.5, 0.5, 0.5, 0.6, 0.4783, 0.6, 0.4783, 0.7, 0.5, 0.7, 0.5, 0.8, 0.4783, 0.8, 0.4565, 0.0, 0.4783, 0.0, 0.4783, 0.1, 0.4565, 0.1, 0.4565, 0.2, 0.4783, 0.2, 0.4783, 0.3, 0.4565, 0.3, 0.4565, 0.4, 0.4783, 0.4, 0.4783, 0.5, 0.4565, 0.5, 0.4565, 0.6, 0.4783, 0.6, 0.4783, 0.7, 0.4565, 0.7, 0.4565, 0.8, 0.4783, 0.8, 0.4783, 0.9, 0.4565, 0.9, 0.4348, 0.0, 0.4565, 0.0, 0.4565, 0.1, 0.4348, 0.1, 0.4348, 0.1, 0.4565, 0.1, 0.4565, 0.2, 0.4348, 0.2, 0.4348, 0.3, 0.4565, 0.3, 0.4565, 0.4, 0.4348, 0.4, 0.4348, 0.5, 0.4565, 0.5, 0.4565, 0.6, 0.4348, 0.6, 0.4348, 0.7, 0.4565, 0.7, 0.4565, 0.8, 0.4348, 0.8, 0.413, 0.0, 0.4348, 0.0, 0.4348, 0.1, 0.413, 0.1, 0.413, 0.2, 0.4348, 0.2, 0.4348, 0.3, 0.413, 0.3, 0.413, 0.4, 0.4348, 0.4, 0.4348, 0.5, 0.413, 0.5, 0.413, 0.6, 0.4348, 0.6, 0.4348, 0.7, 0.413, 0.7, 0.413, 0.8, 0.4348, 0.8, 0.4348, 0.9, 0.413, 0.9, 0.3913, 0.0, 0.413, 0.0, 0.413, 0.1, 0.3913, 0.1, 0.3913, 0.1, 0.413, 0.1, 0.413, 0.2, 0.3913, 0.2, 0.3913, 0.3, 0.413, 0.3, 0.413, 0.4, 0.3913, 0.4, 0.3913, 0.5, 0.413, 0.5, 0.413, 0.6, 0.3913, 0.6, 0.3913, 0.7, 0.413, 0.7, 0.413, 0.8, 0.3913, 0.8, 0.3696, 0.0, 0.3913, 0.0, 0.3913, 0.1, 0.3696, 0.1, 0.3696, 0.2, 0.3913, 0.2, 0.3913, 0.3, 0.3696, 0.3, 0.3696, 0.4, 0.3913, 0.4, 0.3913, 0.5, 0.3696, 0.5, 0.3696, 0.6, 0.3913, 0.6, 0.3913, 0.7, 0.3696, 0.7, 0.3696, 0.8, 0.3913, 0.8, 0.3913, 0.9, 0.3696, 0.9, 0.3478, 0.0, 0.3696, 0.0, 0.3696, 0.1, 0.3478, 0.1, 0.3478, 0.1, 0.3696, 0.1, 0.3696, 0.2, 0.3478, 0.2, 0.3478, 0.3, 0.3696, 0.3, 0.3696, 0.4, 0.3478, 0.4, 0.3478, 0.5, 0.3696, 0.5, 0.3696, 0.6, 0.3478, 0.6, 0.3478, 0.7, 0.3696, 0.7, 0.3696, 0.8, 0.3478, 0.8, 0.3261, 0.0, 0.3478, 0.0, 0.3478, 0.1, 0.3261, 0.1, 0.3261, 0.2, 0.3478, 0.2, 0.3478, 0.3, 0.3261, 0.3, 0.3261, 0.4, 0.3478, 0.4, 0.3478, 0.5, 0.3261, 0.5, 0.3261, 0.6, 0.3478, 0.6, 0.3478, 0.7, 0.3261, 0.7, 0.3261, 0.8, 0.3478, 0.8, 0.3478, 0.9, 0.3261, 0.9, 0.3043, 0.0, 0.3261, 0.0, 0.3261, 0.1, 0.3043, 0.1, 0.3043, 0.1, 0.3261, 0.1, 0.3261, 0.2, 0.3043, 0.2, 0.3043, 0.3, 0.3261, 0.3, 0.3261, 0.4, 0.3043, 0.4, 0.3043, 0.5, 0.3261, 0.5, 0.3261, 0.6, 0.3043, 0.6, 0.3043, 0.7, 0.3261, 0.7, 0.3261, 0.8, 0.3043, 0.8, 0.2826, 0.0, 0.3043, 0.0, 0.3043, 0.1, 0.2826, 0.1, 0.2826, 0.2, 0.3043, 0.2, 0.3043, 0.3, 0.2826, 0.3, 0.2826, 0.4, 0.3043, 0.4, 0.3043, 0.5, 0.2826, 0.5, 0.2826, 0.6, 0.3043, 0.6, 0.3043, 0.7, 0.2826, 0.7, 0.2826, 0.8, 0.3043, 0.8, 0.3043, 0.9, 0.2826, 0.9, 0.2609, 0.0, 0.2826, 0.0, 0.2826, 0.1, 0.2609, 0.1, 0.2609, 0.1, 0.2826, 0.1, 0.2826, 0.2, 0.2609, 0.2, 0.2609, 0.3, 0.2826, 0.3, 0.2826, 0.4, 0.2609, 0.4, 0.2609, 0.5, 0.2826, 0.5, 0.2826, 0.6, 0.2609, 0.6, 0.2609, 0.7, 0.2826, 0.7, 0.2826, 0.8, 0.2609, 0.8, 0.2391, 0.0, 0.2609, 0.0, 0.2609, 0.1, 0.2391, 0.1, 0.2391, 0.2, 0.2609, 0.2, 0.2609, 0.3, 0.2391, 0.3, 0.2391, 0.4, 0.2609, 0.4, 0.2609, 0.5, 0.2391, 0.5, 0.2391, 0.6, 0.2609, 0.6, 0.2609, 0.7, 0.2391, 0.7, 0.2391, 0.8, 0.2609, 0.8, 0.2609, 0.9, 0.2391, 0.9, 0.2174, 0.0, 0.2391, 0.0, 0.2391, 0.1, 0.2174, 0.1, 0.2174, 0.1, 0.2391, 0.1, 0.2391, 0.2, 0.2174, 0.2, 0.2174, 0.3, 0.2391, 0.3, 0.2391, 0.4, 0.2174, 0.4, 0.2174, 0.5, 0.2391, 0.5, 0.2391, 0.6, 0.2174, 0.6, 0.2174, 0.7, 0.2391, 0.7, 0.2391, 0.8, 0.2174, 0.8, 0.1957, 0.0, 0.2174, 0.0, 0.2174, 0.1, 0.1957, 0.1, 0.1957, 0.2, 0.2174, 0.2, 0.2174, 0.3, 0.1957, 0.3, 0.1957, 0.4, 0.2174, 0.4, 0.2174, 0.5, 0.1957, 0.5, 0.1957, 0.6, 0.2174, 0.6, 0.2174, 0.7, 0.1957, 0.7, 0.1957, 0.8, 0.2174, 0.8, 0.2174, 0.9, 0.1957, 0.9, 0.1739, 0.0, 0.1957, 0.0, 0.1957, 0.1, 0.1739, 0.1, 0.1739, 0.1, 0.1957, 0.1, 0.1957, 0.2, 0.1739, 0.2, 0.1739, 0.3, 0.1957, 0.3, 0.1957, 0.4, 0.1739, 0.4, 0.1739, 0.5, 0.1957, 0.5, 0.1957, 0.6, 0.1739, 0.6, 0.1739, 0.7, 0.1957, 0.7, 0.1957, 0.8, 0.1739, 0.8, 0.1522, 0.0, 0.1739, 0.0, 0.1739, 0.1, 0.1522, 0.1, 0.1522, 0.2, 0.1739, 0.2, 0.1739, 0.3, 0.1522, 0.3, 0.1522, 0.4, 0.1739, 0.4, 0.1739, 0.5, 0.1522, 0.5, 0.1522, 0.6, 0.1739, 0.6, 0.1739, 0.7, 0.1522, 0.7, 0.1522, 0.8, 0.1739, 0.8, 0.1739, 0.9, 0.1522, 0.9, 0.1304, 0.0, 0.1522, 0.0, 0.1522, 0.1, 0.1304, 0.1, 0.1304, 0.1, 0.1522, 0.1, 0.1522, 0.2, 0.1304, 0.2, 0.1304, 0.3, 0.1522, 0.3, 0.1522, 0.4, 0.1304, 0.4, 0.1304, 0.5, 0.1522, 0.5, 0.1522, 0.6, 0.1304, 0.6, 0.1304, 0.7, 0.1522, 0.7, 0.1522, 0.8, 0.1304, 0.8, 0.1087, 0.0, 0.1304, 0.0, 0.1304, 0.1, 0.1087, 0.1, 0.1087, 0.2, 0.1304, 0.2, 0.1304, 0.3, 0.1087, 0.3, 0.1087, 0.4, 0.1304, 0.4, 0.1304, 0.5, 0.1087, 0.5, 0.1087, 0.6, 0.1304, 0.6, 0.1304, 0.7, 0.1087, 0.7, 0.1087, 0.8, 0.1304, 0.8, 0.1304, 0.9, 0.1087, 0.9, 0.08696, 0.0, 0.1087, 0.0, 0.1087, 0.1, 0.08696, 0.1, 0.08696, 0.1, 0.1087, 0.1, 0.1087, 0.2, 0.08696, 0.2, 0.08696, 0.3, 0.1087, 0.3, 0.1087, 0.4, 0.08696, 0.4, 0.08696, 0.5, 0.1087, 0.5, 0.1087, 0.6, 0.08696, 0.6, 0.08696, 0.7, 0.1087, 0.7, 0.1087, 0.8, 0.08696, 0.8, 0.06522, 0.0, 0.08696, 0.0, 0.08696, 0.1, 0.06522, 0.1, 0.06522, 0.2, 0.08696, 0.2, 0.08696, 0.3, 0.06522, 0.3, 0.06522, 0.4, 0.08696, 0.4, 0.08696, 0.5, 0.06522, 0.5, 0.06522, 0.6, 0.08696, 0.6, 0.08696, 0.7, 0.06522, 0.7, 0.06522, 0.8, 0.08696, 0.8, 0.08696, 0.9, 0.06522, 0.9, 0.04348, 0.0, 0.06522, 0.0, 0.06522, 0.1, 0.04348, 0.1, 0.04348, 0.1, 0.06522, 0.1, 0.06522, 0.2, 0.04348, 0.2, 0.04348, 0.3, 0.06522, 0.3, 0.06522, 0.4, 0.04348, 0.4, 0.04348, 0.5, 0.06522, 0.5, 0.06522, 0.6, 0.04348, 0.6, 0.04348, 0.7, 0.06522, 0.7, 0.06522, 0.8, 0.04348, 0.8, 0.02174, 0.0, 0.04348, 0.0, 0.04348, 0.1, 0.02174, 0.1, 0.02174, 0.2, 0.04348, 0.2, 0.04348, 0.3, 0.02174, 0.3, 0.02174, 0.4, 0.04348, 0.4, 0.04348, 0.5, 0.02174, 0.5, 0.02174, 0.6, 0.04348, 0.6, 0.04348, 0.7, 0.02174, 0.7, 0.02174, 0.8, 0.04348, 0.8, 0.04348, 0.9, 0.02174, 0.9, 0.0, 0.0, 0.02174, 0.0, 0.02174, 0.1, 0.0, 0.1, 0.0, 0.1, 0.02174, 0.1, 0.02174, 0.2, 0.0, 0.2, 0.0, 0.2, 0.02174, 0.2, 0.02174, 0.3, 0.0, 0.3, 0.0, 0.3, 0.02174, 0.3, 0.02174, 0.4, 0.0, 0.4, 0.0, 0.4, 0.02174, 0.4, 0.02174, 0.5, 0.0, 0.5, 0.0, 0.5, 0.02174, 0.5, 0.02174, 0.6, 0.0, 0.6, 0.0, 0.6, 0.02174, 0.6, 0.02174, 0.7, 0.0, 0.7, 0.0, 0.7, 0.02174, 0.7, 0.02174, 0.8, 0.0, 0.8, 0.0, 0.8, 0.02174, 0.8, 0.02174, 0.9, 0.0, 0.9, 0.9783, 0.0, 1.0, 0.0, 1.0, 0.1, 0.9783, 0.1, 0.9783, 0.1, 1.0, 0.1, 1.0, 0.2, 0.9783, 0.2, 0.9783, 0.2, 1.0, 0.2, 1.0, 0.3, 0.9783, 0.3, 0.9783, 0.3, 1.0, 0.3, 1.0, 0.4, 0.9783, 0.4, 0.9783, 0.4, 1.0, 0.4, 1.0, 0.5, 0.9783, 0.5, 0.9783, 0.5, 1.0, 0.5, 1.0, 0.6, 0.9783, 0.6, 0.9783, 0.6, 1.0, 0.6, 1.0, 0.7, 0.9783, 0.7, 0.9783, 0.7, 1.0, 0.7, 1.0, 0.8, 0.9783, 0.8, 0.9783, 0.8, 1.0, 0.8, 1.0, 0.9, 0.9783, 0.9, 1.0, 0.5, 1.0, 1.0, 0.9688, 1.0, 0.9688, 0.5, 0.9688, 0.5, 0.9688, 1.0, 0.9375, 1.0, 0.9375, 0.5, 0.9375, 0.5, 0.9375, 1.0, 0.9062, 1.0, 0.9062, 0.5, 0.9062, 0.5, 0.9062, 1.0, 0.875, 1.0, 0.875, 0.5, 0.875, 0.5, 0.875, 1.0, 0.8438, 1.0, 0.8438, 0.5, 0.8438, 0.5, 0.8438, 1.0, 0.8125, 1.0, 0.8125, 0.5, 0.8125, 0.5, 0.8125, 1.0, 0.7812, 1.0, 0.7812, 0.5, 0.7812, 0.5, 0.7812, 1.0, 0.75, 1.0, 0.75, 0.5, 0.75, 0.5, 0.75, 1.0, 0.7188, 1.0, 0.7188, 0.5, 0.7188, 0.5, 0.7188, 1.0, 0.6875, 1.0, 0.6875, 0.5, 0.6875, 0.5, 0.6875, 1.0, 0.6562, 1.0, 0.6562, 0.5, 0.6562, 0.5, 0.6562, 1.0, 0.625, 1.0, 0.625, 0.5, 0.625, 0.5, 0.625, 1.0, 0.5938, 1.0, 0.5938, 0.5, 0.5938, 0.5, 0.5938, 1.0, 0.5625, 1.0, 0.5625, 0.5, 0.5625, 0.5, 0.5625, 1.0, 0.5312, 1.0, 0.5312, 0.5, 0.5312, 0.5, 0.5312, 1.0, 0.5, 1.0, 0.5, 0.5, 0.5, 0.5, 0.5, 1.0, 0.4688, 1.0, 0.4688, 0.5, 0.4688, 0.5, 0.4688, 1.0, 0.4375, 1.0, 0.4375, 0.5, 0.4375, 0.5, 0.4375, 1.0, 0.4062, 1.0, 0.4062, 0.5, 0.4062, 0.5, 0.4062, 1.0, 0.375, 1.0, 0.375, 0.5, 0.375, 0.5, 0.375, 1.0, 0.3438, 1.0, 0.3438, 0.5, 0.3438, 0.5, 0.3438, 1.0, 0.3125, 1.0, 0.3125, 0.5, 0.3125, 0.5, 0.3125, 1.0, 0.2812, 1.0, 0.2812, 0.5, 0.2812, 0.5, 0.2812, 1.0, 0.25, 1.0, 0.25, 0.5, 0.25, 0.5, 0.25, 1.0, 0.2188, 1.0, 0.2188, 0.5, 0.2188, 0.5, 0.2188, 1.0, 0.1875, 1.0, 0.1875, 0.5, 0.1875, 0.5, 0.1875, 1.0, 0.1562, 1.0, 0.1562, 0.5, 0.1562, 0.5, 0.1562, 1.0, 0.125, 1.0, 0.125, 0.5, 0.125, 0.5, 0.125, 1.0, 0.09375, 1.0, 0.09375, 0.5, 0.09375, 0.5, 0.09375, 1.0, 0.0625, 1.0, 0.0625, 0.5, 0.2968, 0.4854, 0.25, 0.49, 0.2032, 0.4854, 0.1582, 0.4717, 0.1167, 0.4496, 0.08029, 0.4197, 0.05045, 0.3833, 0.02827, 0.3418, 0.01461, 0.2968, 0.01, 0.25, 0.01461, 0.2032, 0.02827, 0.1582, 0.05045, 0.1167, 0.08029, 0.08029, 0.1167, 0.05045, 0.1582, 0.02827, 0.2032, 0.01461, 0.25, 0.01, 0.2968, 0.01461, 0.3418, 0.02827, 0.3833, 0.05045, 0.4197, 0.08029, 0.4496, 0.1167, 0.4717, 0.1582, 0.4854, 0.2032, 0.49, 0.25, 0.4854, 0.2968, 0.4717, 0.3418, 0.4496, 0.3833, 0.4197, 0.4197, 0.3833, 0.4496, 0.3418, 0.4717, 0.0625, 0.5, 0.0625, 1.0, 0.03125, 1.0, 0.03125, 0.5, 0.03125, 0.5, 0.03125, 1.0, 0.0, 1.0, 0.0, 0.5, 0.75, 0.49, 0.7968, 0.4854, 0.8418, 0.4717, 0.8833, 0.4496, 0.9197, 0.4197, 0.9496, 0.3833, 0.9717, 0.3418, 0.9854, 0.2968, 0.99, 0.25, 0.9854, 0.2032, 0.9717, 0.1582, 0.9496, 0.1167, 0.9197, 0.08029, 0.8833, 0.05045, 0.8418, 0.02827, 0.7968, 0.01461, 0.75, 0.01, 0.7032, 0.01461, 0.6582, 0.02827, 0.6167, 0.05045, 0.5803, 0.08029, 0.5504, 0.1167, 0.5283, 0.1582, 0.5146, 0.2032, 0.51, 0.25, 0.5146, 0.2968, 0.5283, 0.3418, 0.5504, 0.3833, 0.5803, 0.4197, 0.6167, 0.4496, 0.6582, 0.4717, 0.7032, 0.4854, 1.0, 0.5, 1.0, 1.0, 0.9688, 1.0, 0.9688, 0.5, 0.9688, 0.5, 0.9688, 1.0, 0.9375, 1.0, 0.9375, 0.5, 0.9375, 0.5, 0.9375, 1.0, 0.9062, 1.0, 0.9062, 0.5, 0.9062, 0.5, 0.9062, 1.0, 0.875, 1.0, 0.875, 0.5, 0.875, 0.5, 0.875, 1.0, 0.8438, 1.0, 0.8438, 0.5, 0.8438, 0.5, 0.8438, 1.0, 0.8125, 1.0, 0.8125, 0.5, 0.8125, 0.5, 0.8125, 1.0, 0.7812, 1.0, 0.7812, 0.5, 0.7812, 0.5, 0.7812, 1.0, 0.75, 1.0, 0.75, 0.5, 0.75, 0.5, 0.75, 1.0, 0.7188, 1.0, 0.7188, 0.5, 0.7188, 0.5, 0.7188, 1.0, 0.6875, 1.0, 0.6875, 0.5, 0.6875, 0.5, 0.6875, 1.0, 0.6562, 1.0, 0.6562, 0.5, 0.6562, 0.5, 0.6562, 1.0, 0.625, 1.0, 0.625, 0.5, 0.625, 0.5, 0.625, 1.0, 0.5938, 1.0, 0.5938, 0.5, 0.5938, 0.5, 0.5938, 1.0, 0.5625, 1.0, 0.5625, 0.5, 0.5625, 0.5, 0.5625, 1.0, 0.5312, 1.0, 0.5312, 0.5, 0.5312, 0.5, 0.5312, 1.0, 0.5, 1.0, 0.5, 0.5, 0.5, 0.5, 0.5, 1.0, 0.4688, 1.0, 0.4688, 0.5, 0.4688, 0.5, 0.4688, 1.0, 0.4375, 1.0, 0.4375, 0.5, 0.4375, 0.5, 0.4375, 1.0, 0.4062, 1.0, 0.4062, 0.5, 0.4062, 0.5, 0.4062, 1.0, 0.375, 1.0, 0.375, 0.5, 0.375, 0.5, 0.375, 1.0, 0.3438, 1.0, 0.3438, 0.5, 0.3438, 0.5, 0.3438, 1.0, 0.3125, 1.0, 0.3125, 0.5, 0.3125, 0.5, 0.3125, 1.0, 0.2812, 1.0, 0.2812, 0.5, 0.2812, 0.5, 0.2812, 1.0, 0.25, 1.0, 0.25, 0.5, 0.25, 0.5, 0.25, 1.0, 0.2188, 1.0, 0.2188, 0.5, 0.2188, 0.5, 0.2188, 1.0, 0.1875, 1.0, 0.1875, 0.5, 0.1875, 0.5, 0.1875, 1.0, 0.1562, 1.0, 0.1562, 0.5, 0.1562, 0.5, 0.1562, 1.0, 0.125, 1.0, 0.125, 0.5, 0.125, 0.5, 0.125, 1.0, 0.09375, 1.0, 0.09375, 0.5, 0.09375, 0.5, 0.09375, 1.0, 0.0625, 1.0, 0.0625, 0.5, 0.2968, 0.4854, 0.25, 0.49, 0.2032, 0.4854, 0.1582, 0.4717, 0.1167, 0.4496, 0.08029, 0.4197, 0.05045, 0.3833, 0.02827, 0.3418, 0.01461, 0.2968, 0.01, 0.25, 0.01461, 0.2032, 0.02827, 0.1582, 0.05045, 0.1167, 0.08029, 0.08029, 0.1167, 0.05045, 0.1582, 0.02827, 0.2032, 0.01461, 0.25, 0.01, 0.2968, 0.01461, 0.3418, 0.02827, 0.3833, 0.05045, 0.4197, 0.08029, 0.4496, 0.1167, 0.4717, 0.1582, 0.4854, 0.2032, 0.49, 0.25, 0.4854, 0.2968, 0.4717, 0.3418, 0.4496, 0.3833, 0.4197, 0.4197, 0.3833, 0.4496, 0.3418, 0.4717, 0.0625, 0.5, 0.0625, 1.0, 0.03125, 1.0, 0.03125, 0.5, 0.03125, 0.5, 0.03125, 1.0, 0.0, 1.0, 0.0, 0.5, 0.75, 0.49, 0.7968, 0.4854, 0.8418, 0.4717, 0.8833, 0.4496, 0.9197, 0.4197, 0.9496, 0.3833, 0.9717, 0.3418, 0.9854, 0.2968, 0.99, 0.25, 0.9854, 0.2032, 0.9717, 0.1582, 0.9496, 0.1167, 0.9197, 0.08029, 0.8833, 0.05045, 0.8418, 0.02827, 0.7968, 0.01461, 0.75, 0.01, 0.7032, 0.01461, 0.6582, 0.02827, 0.6167, 0.05045, 0.5803, 0.08029, 0.5504, 0.1167, 0.5283, 0.1582, 0.5146, 0.2032, 0.51, 0.25, 0.5146, 0.2968, 0.5283, 0.3418, 0.5504, 0.3833, 0.5803, 0.4197, 0.6167, 0.4496, 0.6582, 0.4717, 0.7032, 0.4854, 1.0, 0.5, 1.0, 1.0, 0.9688, 1.0, 0.9688, 0.5, 0.9688, 0.5, 0.9688, 1.0, 0.9375, 1.0, 0.9375, 0.5, 0.9375, 0.5, 0.9375, 1.0, 0.9062, 1.0, 0.9062, 0.5, 0.9062, 0.5, 0.9062, 1.0, 0.875, 1.0, 0.875, 0.5, 0.875, 0.5, 0.875, 1.0, 0.8438, 1.0, 0.8438, 0.5, 0.8438, 0.5, 0.8438, 1.0, 0.8125, 1.0, 0.8125, 0.5, 0.8125, 0.5, 0.8125, 1.0, 0.7812, 1.0, 0.7812, 0.5, 0.7812, 0.5, 0.7812, 1.0, 0.75, 1.0, 0.75, 0.5, 0.75, 0.5, 0.75, 1.0, 0.7188, 1.0, 0.7188, 0.5, 0.7188, 0.5, 0.7188, 1.0, 0.6875, 1.0, 0.6875, 0.5, 0.6875, 0.5, 0.6875, 1.0, 0.6562, 1.0, 0.6562, 0.5, 0.6562, 0.5, 0.6562, 1.0, 0.625, 1.0, 0.625, 0.5, 0.625, 0.5, 0.625, 1.0, 0.5938, 1.0, 0.5938, 0.5, 0.5938, 0.5, 0.5938, 1.0, 0.5625, 1.0, 0.5625, 0.5, 0.5625, 0.5, 0.5625, 1.0, 0.5312, 1.0, 0.5312, 0.5, 0.5312, 0.5, 0.5312, 1.0, 0.5, 1.0, 0.5, 0.5, 0.5, 0.5, 0.5, 1.0, 0.4688, 1.0, 0.4688, 0.5, 0.4688, 0.5, 0.4688, 1.0, 0.4375, 1.0, 0.4375, 0.5, 0.4375, 0.5, 0.4375, 1.0, 0.4062, 1.0, 0.4062, 0.5, 0.4062, 0.5, 0.4062, 1.0, 0.375, 1.0, 0.375, 0.5, 0.375, 0.5, 0.375, 1.0, 0.3438, 1.0, 0.3438, 0.5, 0.3438, 0.5, 0.3438, 1.0, 0.3125, 1.0, 0.3125, 0.5, 0.3125, 0.5, 0.3125, 1.0, 0.2812, 1.0, 0.2812, 0.5, 0.2812, 0.5, 0.2812, 1.0, 0.25, 1.0, 0.25, 0.5, 0.25, 0.5, 0.25, 1.0, 0.2188, 1.0, 0.2188, 0.5, 0.2188, 0.5, 0.2188, 1.0, 0.1875, 1.0, 0.1875, 0.5, 0.1875, 0.5, 0.1875, 1.0, 0.1562, 1.0, 0.1562, 0.5, 0.1562, 0.5, 0.1562, 1.0, 0.125, 1.0, 0.125, 0.5, 0.125, 0.5, 0.125, 1.0, 0.09375, 1.0, 0.09375, 0.5, 0.09375, 0.5, 0.09375, 1.0, 0.0625, 1.0, 0.0625, 0.5, 0.2968, 0.4854, 0.25, 0.49, 0.2032, 0.4854, 0.1582, 0.4717, 0.1167, 0.4496, 0.08029, 0.4197, 0.05045, 0.3833, 0.02827, 0.3418, 0.01461, 0.2968, 0.01, 0.25, 0.01461, 0.2032, 0.02827, 0.1582, 0.05045, 0.1167, 0.08029, 0.08029, 0.1167, 0.05045, 0.1582, 0.02827, 0.2032, 0.01461, 0.25, 0.01, 0.2968, 0.01461, 0.3418, 0.02827, 0.3833, 0.05045, 0.4197, 0.08029, 0.4496, 0.1167, 0.4717, 0.1582, 0.4854, 0.2032, 0.49, 0.25, 0.4854, 0.2968, 0.4717, 0.3418, 0.4496, 0.3833, 0.4197, 0.4197, 0.3833, 0.4496, 0.3418, 0.4717, 0.0625, 0.5, 0.0625, 1.0, 0.03125, 1.0, 0.03125, 0.5, 0.03125, 0.5, 0.03125, 1.0, 0.0, 1.0, 0.0, 0.5, 0.75, 0.49, 0.7968, 0.4854, 0.8418, 0.4717, 0.8833, 0.4496, 0.9197, 0.4197, 0.9496, 0.3833, 0.9717, 0.3418, 0.9854, 0.2968, 0.99, 0.25, 0.9854, 0.2032, 0.9717, 0.1582, 0.9496, 0.1167, 0.9197, 0.08029, 0.8833, 0.05045, 0.8418, 0.02827, 0.7968, 0.01461, 0.75, 0.01, 0.7032, 0.01461, 0.6582, 0.02827, 0.6167, 0.05045, 0.5803, 0.08029, 0.5504, 0.1167, 0.5283, 0.1582, 0.5146, 0.2032, 0.51, 0.25, 0.5146, 0.2968, 0.5283, 0.3418, 0.5504, 0.3833, 0.5803, 0.4197, 0.6167, 0.4496, 0.6582, 0.4717, 0.7032, 0.4854, 1.0, 0.5, 1.0, 1.0, 0.9688, 1.0, 0.9688, 0.5, 0.9688, 0.5, 0.9688, 1.0, 0.9375, 1.0, 0.9375, 0.5, 0.9375, 0.5, 0.9375, 1.0, 0.9062, 1.0, 0.9062, 0.5, 0.9062, 0.5, 0.9062, 1.0, 0.875, 1.0, 0.875, 0.5, 0.875, 0.5, 0.875, 1.0, 0.8438, 1.0, 0.8438, 0.5, 0.8438, 0.5, 0.8438, 1.0, 0.8125, 1.0, 0.8125, 0.5, 0.8125, 0.5, 0.8125, 1.0, 0.7812, 1.0, 0.7812, 0.5, 0.7812, 0.5, 0.7812, 1.0, 0.75, 1.0, 0.75, 0.5, 0.75, 0.5, 0.75, 1.0, 0.7188, 1.0, 0.7188, 0.5, 0.7188, 0.5, 0.7188, 1.0, 0.6875, 1.0, 0.6875, 0.5, 0.6875, 0.5, 0.6875, 1.0, 0.6562, 1.0, 0.6562, 0.5, 0.6562, 0.5, 0.6562, 1.0, 0.625, 1.0, 0.625, 0.5, 0.625, 0.5, 0.625, 1.0, 0.5938, 1.0, 0.5938, 0.5, 0.5938, 0.5, 0.5938, 1.0, 0.5625, 1.0, 0.5625, 0.5, 0.5625, 0.5, 0.5625, 1.0, 0.5312, 1.0, 0.5312, 0.5, 0.5312, 0.5, 0.5312, 1.0, 0.5, 1.0, 0.5, 0.5, 0.5, 0.5, 0.5, 1.0, 0.4688, 1.0, 0.4688, 0.5, 0.4688, 0.5, 0.4688, 1.0, 0.4375, 1.0, 0.4375, 0.5, 0.4375, 0.5, 0.4375, 1.0, 0.4062, 1.0, 0.4062, 0.5, 0.4062, 0.5, 0.4062, 1.0, 0.375, 1.0, 0.375, 0.5, 0.375, 0.5, 0.375, 1.0, 0.3438, 1.0, 0.3438, 0.5, 0.3438, 0.5, 0.3438, 1.0, 0.3125, 1.0, 0.3125, 0.5, 0.3125, 0.5, 0.3125, 1.0, 0.2812, 1.0, 0.2812, 0.5, 0.2812, 0.5, 0.2812, 1.0, 0.25, 1.0, 0.25, 0.5, 0.25, 0.5, 0.25, 1.0, 0.2188, 1.0, 0.2188, 0.5, 0.2188, 0.5, 0.2188, 1.0, 0.1875, 1.0, 0.1875, 0.5, 0.1875, 0.5, 0.1875, 1.0, 0.1562, 1.0, 0.1562, 0.5, 0.1562, 0.5, 0.1562, 1.0, 0.125, 1.0, 0.125, 0.5, 0.125, 0.5, 0.125, 1.0, 0.09375, 1.0, 0.09375, 0.5, 0.09375, 0.5, 0.09375, 1.0, 0.0625, 1.0, 0.0625, 0.5, 0.2968, 0.4854, 0.25, 0.49, 0.2032, 0.4854, 0.1582, 0.4717, 0.1167, 0.4496, 0.08029, 0.4197, 0.05045, 0.3833, 0.02827, 0.3418, 0.01461, 0.2968, 0.01, 0.25, 0.01461, 0.2032, 0.02827, 0.1582, 0.05045, 0.1167, 0.08029, 0.08029, 0.1167, 0.05045, 0.1582, 0.02827, 0.2032, 0.01461, 0.25, 0.01, 0.2968, 0.01461, 0.3418, 0.02827, 0.3833, 0.05045, 0.4197, 0.08029, 0.4496, 0.1167, 0.4717, 0.1582, 0.4854, 0.2032, 0.49, 0.25, 0.4854, 0.2968, 0.4717, 0.3418, 0.4496, 0.3833, 0.4197, 0.4197, 0.3833, 0.4496, 0.3418, 0.4717, 0.0625, 0.5, 0.0625, 1.0, 0.03125, 1.0, 0.03125, 0.5, 0.03125, 0.5, 0.03125, 1.0, 0.0, 1.0, 0.0, 0.5, 0.75, 0.49, 0.7968, 0.4854, 0.8418, 0.4717, 0.8833, 0.4496, 0.9197, 0.4197, 0.9496, 0.3833, 0.9717, 0.3418, 0.9854, 0.2968, 0.99, 0.25, 0.9854, 0.2032, 0.9717, 0.1582, 0.9496, 0.1167, 0.9197, 0.08029, 0.8833, 0.05045, 0.8418, 0.02827, 0.7968, 0.01461, 0.75, 0.01, 0.7032, 0.01461, 0.6582, 0.02827, 0.6167, 0.05045, 0.5803, 0.08029, 0.5504, 0.1167, 0.5283, 0.1582, 0.5146, 0.2032, 0.51, 0.25, 0.5146, 0.2968, 0.5283, 0.3418, 0.5504, 0.3833, 0.5803, 0.4197, 0.6167, 0.4496, 0.6582, 0.4717, 0.7032, 0.4854, 1.0, 0.5, 1.0, 1.0, 0.9688, 1.0, 0.9688, 0.5, 0.9688, 0.5, 0.9688, 1.0, 0.9375, 1.0, 0.9375, 0.5, 0.9375, 0.5, 0.9375, 1.0, 0.9062, 1.0, 0.9062, 0.5, 0.9062, 0.5, 0.9062, 1.0, 0.875, 1.0, 0.875, 0.5, 0.875, 0.5, 0.875, 1.0, 0.8438, 1.0, 0.8438, 0.5, 0.8438, 0.5, 0.8438, 1.0, 0.8125, 1.0, 0.8125, 0.5, 0.8125, 0.5, 0.8125, 1.0, 0.7812, 1.0, 0.7812, 0.5, 0.7812, 0.5, 0.7812, 1.0, 0.75, 1.0, 0.75, 0.5, 0.75, 0.5, 0.75, 1.0, 0.7188, 1.0, 0.7188, 0.5, 0.7188, 0.5, 0.7188, 1.0, 0.6875, 1.0, 0.6875, 0.5, 0.6875, 0.5, 0.6875, 1.0, 0.6562, 1.0, 0.6562, 0.5, 0.6562, 0.5, 0.6562, 1.0, 0.625, 1.0, 0.625, 0.5, 0.625, 0.5, 0.625, 1.0, 0.5938, 1.0, 0.5938, 0.5, 0.5938, 0.5, 0.5938, 1.0, 0.5625, 1.0, 0.5625, 0.5, 0.5625, 0.5, 0.5625, 1.0, 0.5312, 1.0, 0.5312, 0.5, 0.5312, 0.5, 0.5312, 1.0, 0.5, 1.0, 0.5, 0.5, 0.5, 0.5, 0.5, 1.0, 0.4688, 1.0, 0.4688, 0.5, 0.4688, 0.5, 0.4688, 1.0, 0.4375, 1.0, 0.4375, 0.5, 0.4375, 0.5, 0.4375, 1.0, 0.4062, 1.0, 0.4062, 0.5, 0.4062, 0.5, 0.4062, 1.0, 0.375, 1.0, 0.375, 0.5, 0.375, 0.5, 0.375, 1.0, 0.3438, 1.0, 0.3438, 0.5, 0.3438, 0.5, 0.3438, 1.0, 0.3125, 1.0, 0.3125, 0.5, 0.3125, 0.5, 0.3125, 1.0, 0.2812, 1.0, 0.2812, 0.5, 0.2812, 0.5, 0.2812, 1.0, 0.25, 1.0, 0.25, 0.5, 0.25, 0.5, 0.25, 1.0, 0.2188, 1.0, 0.2188, 0.5, 0.2188, 0.5, 0.2188, 1.0, 0.1875, 1.0, 0.1875, 0.5, 0.1875, 0.5, 0.1875, 1.0, 0.1562, 1.0, 0.1562, 0.5, 0.1562, 0.5, 0.1562, 1.0, 0.125, 1.0, 0.125, 0.5, 0.125, 0.5, 0.125, 1.0, 0.09375, 1.0, 0.09375, 0.5, 0.09375, 0.5, 0.09375, 1.0, 0.0625, 1.0, 0.0625, 0.5, 0.2968, 0.4854, 0.25, 0.49, 0.2032, 0.4854, 0.1582, 0.4717, 0.1167, 0.4496, 0.08029, 0.4197, 0.05045, 0.3833, 0.02827, 0.3418, 0.01461, 0.2968, 0.01, 0.25, 0.01461, 0.2032, 0.02827, 0.1582, 0.05045, 0.1167, 0.08029, 0.08029, 0.1167, 0.05045, 0.1582, 0.02827, 0.2032, 0.01461, 0.25, 0.01, 0.2968, 0.01461, 0.3418, 0.02827, 0.3833, 0.05045, 0.4197, 0.08029, 0.4496, 0.1167, 0.4717, 0.1582, 0.4854, 0.2032, 0.49, 0.25, 0.4854, 0.2968, 0.4717, 0.3418, 0.4496, 0.3833, 0.4197, 0.4197, 0.3833, 0.4496, 0.3418, 0.4717, 0.0625, 0.5, 0.0625, 1.0, 0.03125, 1.0, 0.03125, 0.5, 0.03125, 0.5, 0.03125, 1.0, 0.0, 1.0, 0.0, 0.5, 0.75, 0.49, 0.7968, 0.4854, 0.8418, 0.4717, 0.8833, 0.4496, 0.9197, 0.4197, 0.9496, 0.3833, 0.9717, 0.3418, 0.9854, 0.2968, 0.99, 0.25, 0.9854, 0.2032, 0.9717, 0.1582, 0.9496, 0.1167, 0.9197, 0.08029, 0.8833, 0.05045, 0.8418, 0.02827, 0.7968, 0.01461, 0.75, 0.01, 0.7032, 0.01461, 0.6582, 0.02827, 0.6167, 0.05045, 0.5803, 0.08029, 0.5504, 0.1167, 0.5283, 0.1582, 0.5146, 0.2032, 0.51, 0.25, 0.5146, 0.2968, 0.5283, 0.3418, 0.5504, 0.3833, 0.5803, 0.4197, 0.6167, 0.4496, 0.6582, 0.4717, 0.7032, 0.4854])
me_cube_003.update()
me_cylinder_007 = bpy.data.meshes.new('Cylinder.007')
me_cylinder_007.from_pydata([(155.9, -178.2, 479.8), (155.9, -180.4, 485.3), (175.3, -180.4, 485.3), (175.3, -178.2, 479.8), (226.6, -178.2, 479.8), (226.6, -180.4, 485.4), (246.6, -180.4, 485.4), (246.6, -178.2, 479.8), (321.0, -178.1, 479.7), (321.0, -180.4, 485.5), (341.6, -180.4, 485.5), (341.6, -178.1, 479.7), (84.57, -178.2, 479.8), (84.57, -180.4, 485.4), (104.6, -180.4, 485.4), (104.6, -178.2, 479.8), (-10.17, -178.1, 479.7), (-10.17, -180.4, 485.4), (9.927, -180.4, 485.4), (9.927, -178.1, 479.7)], [], [(2, 1, 0, 3), (6, 5, 4, 7), (10, 9, 8, 11), (14, 13, 12, 15), (18, 17, 16, 19)])
_uv = me_cylinder_007.uv_layers.new(name='UVMap')
_uv.uv.foreach_set('vector', [0.625, 0.5, 0.875, 0.5, 0.875, 0.75, 0.625, 0.75, 0.625, 0.5, 0.875, 0.5, 0.875, 0.75, 0.625, 0.75, 0.625, 0.5, 0.875, 0.5, 0.875, 0.75, 0.625, 0.75, 0.625, 0.5, 0.875, 0.5, 0.875, 0.75, 0.625, 0.75, 0.625, 0.5, 0.875, 0.5, 0.875, 0.75, 0.625, 0.75])
me_cylinder_007.update()
me_cylinder_006 = bpy.data.meshes.new('Cylinder.006')
me_cylinder_006.from_pydata([(153.9, -174.0, 480.7), (153.9, -178.3, 479.0), (153.9, -176.6, 487.3), (153.9, -180.9, 485.6), (177.3, -174.0, 480.7), (177.3, -178.3, 479.0), (177.3, -176.6, 487.3), (177.3, -180.9, 485.6), (82.86, -174.0, 480.7), (82.86, -178.3, 479.0), (82.86, -176.6, 487.3), (82.86, -180.9, 485.6), (106.3, -174.0, 480.7), (106.3, -178.3, 479.0), (106.3, -176.6, 487.3), (106.3, -180.9, 485.6), (-11.84, -174.0, 480.7), (-11.84, -178.3, 479.0), (-11.84, -176.6, 487.3), (-11.84, -180.9, 485.6), (11.6, -174.0, 480.7), (11.6, -178.3, 479.0), (11.6, -176.6, 487.3), (11.6, -180.9, 485.6), (224.9, -174.0, 480.7), (224.9, -178.3, 479.0), (224.9, -176.6, 487.3), (224.9, -180.9, 485.6), (248.3, -174.0, 480.7), (248.3, -178.3, 479.0), (248.3, -176.6, 487.3), (248.3, -180.9, 485.6), (319.6, -174.0, 480.7), (319.6, -178.3, 479.0), (319.6, -176.6, 487.3), (319.6, -180.9, 485.6), (343.0, -174.0, 480.7), (343.0, -178.3, 479.0), (343.0, -176.6, 487.3), (343.0, -180.9, 485.6), (155.9, -178.2, 479.8), (155.9, -180.4, 485.3), (175.3, -180.4, 485.3), (175.3, -178.2, 479.8), (226.6, -178.2, 479.8), (226.6, -180.4, 485.4), (246.6, -180.4, 485.4), (246.6, -178.2, 479.8), (321.0, -178.1, 479.7), (321.0, -180.4, 485.5), (341.6, -180.4, 485.5), (341.6, -178.1, 479.7), (84.57, -178.2, 479.8), (84.57, -180.4, 485.4), (104.6, -180.4, 485.4), (104.6, -178.2, 479.8), (-11.84, -178.3, 479.0), (-11.84, -180.9, 485.6), (11.6, -180.9, 485.6), (11.6, -178.3, 479.0), (-10.17, -178.1, 479.7), (-10.17, -180.4, 485.4), (9.927, -180.4, 485.4), (9.927, -178.1, 479.7)], [], [(0, 1, 3, 2), (2, 3, 7, 6), (6, 7, 5, 4), (4, 5, 1, 0), (2, 6, 4, 0), (5, 7, 42, 43), (8, 9, 11, 10), (10, 11, 15, 14), (14, 15, 13, 12), (12, 13, 9, 8), (10, 14, 12, 8), (11, 9, 52, 53), (16, 17, 19, 18), (18, 19, 23, 22), (22, 23, 21, 20), (20, 21, 17, 16), (18, 22, 20, 16), (21, 23, 58, 59), (24, 25, 27, 26), (26, 27, 31, 30), (30, 31, 29, 28), (28, 29, 25, 24), (26, 30, 28, 24), (25, 29, 47, 44), (32, 33, 35, 34), (34, 35, 39, 38), (38, 39, 37, 36), (36, 37, 33, 32), (34, 38, 36, 32), (37, 39, 50, 51), (3, 1, 40, 41), (1, 5, 43, 40), (7, 3, 41, 42), (31, 27, 45, 46), (29, 31, 46, 47), (27, 25, 44, 45), (35, 33, 48, 49), (33, 37, 51, 48), (39, 35, 49, 50), (9, 13, 55, 52), (15, 11, 53, 54), (13, 15, 54, 55), (59, 58, 62, 63), (19, 17, 56, 57), (17, 21, 59, 56), (23, 19, 57, 58), (57, 56, 60, 61), (56, 59, 63, 60), (58, 57, 61, 62)])
_uv = me_cylinder_006.uv_layers.new(name='UVMap')
_uv.uv.foreach_set('vector', [0.375, 0.0, 0.625, 0.0, 0.625, 0.25, 0.375, 0.25, 0.375, 0.25, 0.625, 0.25, 0.625, 0.5, 0.375, 0.5, 0.375, 0.5, 0.625, 0.5, 0.625, 0.75, 0.375, 0.75, 0.375, 0.75, 0.625, 0.75, 0.625, 1.0, 0.375, 1.0, 0.125, 0.5, 0.375, 0.5, 0.375, 0.75, 0.125, 0.75, 0.625, 0.75, 0.625, 0.5, 0.625, 0.5, 0.625, 0.75, 0.375, 0.0, 0.625, 0.0, 0.625, 0.25, 0.375, 0.25, 0.375, 0.25, 0.625, 0.25, 0.625, 0.5, 0.375, 0.5, 0.375, 0.5, 0.625, 0.5, 0.625, 0.75, 0.375, 0.75, 0.375, 0.75, 0.625, 0.75, 0.625, 1.0, 0.375, 1.0, 0.125, 0.5, 0.375, 0.5, 0.375, 0.75, 0.125, 0.75, 0.625, 0.25, 0.625, 0.0, 0.625, 0.0, 0.625, 0.25, 0.375, 0.0, 0.625, 0.0, 0.625, 0.25, 0.375, 0.25, 0.375, 0.25, 0.625, 0.25, 0.625, 0.5, 0.375, 0.5, 0.375, 0.5, 0.625, 0.5, 0.625, 0.75, 0.375, 0.75, 0.375, 0.75, 0.625, 0.75, 0.625, 1.0, 0.375, 1.0, 0.125, 0.5, 0.375, 0.5, 0.375, 0.75, 0.125, 0.75, 0.625, 0.75, 0.625, 0.5, 0.625, 0.5, 0.625, 0.75, 0.375, 0.0, 0.625, 0.0, 0.625, 0.25, 0.375, 0.25, 0.375, 0.25, 0.625, 0.25, 0.625, 0.5, 0.375, 0.5, 0.375, 0.5, 0.625, 0.5, 0.625, 0.75, 0.375, 0.75, 0.375, 0.75, 0.625, 0.75, 0.625, 1.0, 0.375, 1.0, 0.125, 0.5, 0.375, 0.5, 0.375, 0.75, 0.125, 0.75, 0.625, 1.0, 0.625, 0.75, 0.625, 0.75, 0.625, 1.0, 0.375, 0.0, 0.625, 0.0, 0.625, 0.25, 0.375, 0.25, 0.375, 0.25, 0.625, 0.25, 0.625, 0.5, 0.375, 0.5, 0.375, 0.5, 0.625, 0.5, 0.625, 0.75, 0.375, 0.75, 0.375, 0.75, 0.625, 0.75, 0.625, 1.0, 0.375, 1.0, 0.125, 0.5, 0.375, 0.5, 0.375, 0.75, 0.125, 0.75, 0.625, 0.75, 0.625, 0.5, 0.625, 0.5, 0.625, 0.75, 0.625, 0.25, 0.625, 0.0, 0.625, 0.0, 0.625, 0.25, 0.625, 1.0, 0.625, 0.75, 0.625, 0.75, 0.625, 1.0, 0.625, 0.5, 0.625, 0.25, 0.625, 0.25, 0.625, 0.5, 0.625, 0.5, 0.625, 0.25, 0.625, 0.25, 0.625, 0.5, 0.625, 0.75, 0.625, 0.5, 0.625, 0.5, 0.625, 0.75, 0.625, 0.25, 0.625, 0.0, 0.625, 0.0, 0.625, 0.25, 0.625, 0.25, 0.625, 0.0, 0.625, 0.0, 0.625, 0.25, 0.625, 1.0, 0.625, 0.75, 0.625, 0.75, 0.625, 1.0, 0.625, 0.5, 0.625, 0.25, 0.625, 0.25, 0.625, 0.5, 0.625, 1.0, 0.625, 0.75, 0.625, 0.75, 0.625, 1.0, 0.625, 0.5, 0.625, 0.25, 0.625, 0.25, 0.625, 0.5, 0.625, 0.75, 0.625, 0.5, 0.625, 0.5, 0.625, 0.75, 0.625, 0.75, 0.625, 0.5, 0.625, 0.5, 0.625, 0.75, 0.625, 0.25, 0.625, 0.0, 0.625, 0.0, 0.625, 0.25, 0.625, 1.0, 0.625, 0.75, 0.625, 0.75, 0.625, 1.0, 0.625, 0.5, 0.625, 0.25, 0.625, 0.25, 0.625, 0.5, 0.625, 0.25, 0.625, 0.0, 0.625, 0.0, 0.625, 0.25, 0.625, 1.0, 0.625, 0.75, 0.625, 0.75, 0.625, 1.0, 0.625, 0.5, 0.625, 0.25, 0.625, 0.25, 0.625, 0.5])
me_cylinder_006.update()

# ---- objects
ob_cube = bpy.data.objects.new('Cube', me_cube_003)
ob_cylinder_007 = bpy.data.objects.new('Cylinder.007', me_cylinder_007)
ob_cylinder_006 = bpy.data.objects.new('Cylinder.006', me_cylinder_006)

# ---- transforms, parenting, visibility, modifiers, constraints
ob_cube.location = (0.0, 0.0, 0.0)
ob_cylinder_007.location = (-7.0, -15.57, 3.651)
ob_cylinder_007.rotation_euler = (-1.339, -0.0, 0.0)
ob_cylinder_007.scale = (0.04224, 0.04224, 0.04224)
ob_cylinder_006.location = (-7.0, -15.57, 3.651)
ob_cylinder_006.rotation_euler = (-1.339, -0.0, 0.0)
ob_cylinder_006.scale = (0.04224, 0.04224, 0.04224)

# ---- collection membership
col_collection.objects.link(ob_cube)
col_luz.objects.link(ob_cylinder_007)
col_luminaria.objects.link(ob_cylinder_006)

# ---- scene / render settings (as saved in the file)
scene.frame_start = 1; scene.frame_end = 250; scene.frame_set(1)
scene.render.engine = 'BLENDER_EEVEE_NEXT'
bpy.context.view_layer.update()

# ---- added for rendering (the .blend has no active camera and no usable light): camera, sun
cam_auto = bpy.data.cameras.new('AutoCamera')
cam_auto.lens = 50.0
cam_auto.sensor_width = 36.0
cam_auto.clip_end = 1000.0
ob_auto_camera = bpy.data.objects.new('AutoCamera', cam_auto)
scene.collection.objects.link(ob_auto_camera)
ob_auto_camera.location = (28.6484, -33.4896, 34.5859)
ob_auto_camera.rotation_euler = (1.09748, -7.21219e-08, 0.694738)
scene.camera = ob_auto_camera
light_auto_sun = bpy.data.lights.new('AutoSun', 'SUN')
light_auto_sun.energy = 3.0
light_auto_sun.angle = 0.0523599
ob_auto_sun = bpy.data.objects.new('AutoSun', light_auto_sun)
scene.collection.objects.link(ob_auto_sun)
ob_auto_sun.rotation_euler = (0.872665, 0.174533, 0.523599)
bpy.context.view_layer.update()
